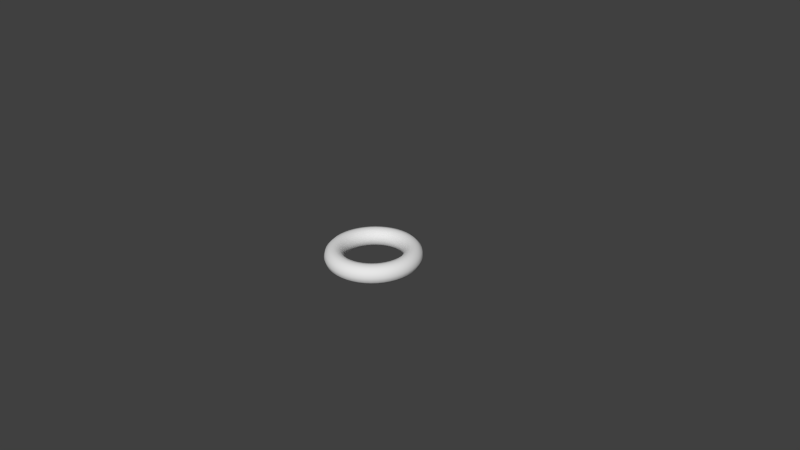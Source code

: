 # Source: TorusB.blend  (saved by Blender 2.67.0; exported with 4.5.12 LTS)
import bpy
from mathutils import Matrix  # noqa: F401  (used for matrix-valued properties, if any)

bpy.ops.wm.read_factory_settings(use_empty=True)
scene = bpy.context.scene
scene.name = 'Scene'

# ---- collections
col_collection_1 = bpy.data.collections.new('Collection 1'); scene.collection.children.link(col_collection_1)

# ---- world
world_world = bpy.data.worlds.new('World'); scene.world = world_world
world_world.color = (0.05088, 0.05088, 0.05088)
world_world.use_sun_shadow = False
world_world.sun_shadow_jitter_overblur = 0.0
world_world.cycles.sampling_method = 'MANUAL'
world_world.cycles.sample_map_resolution = 256

# ---- cameras
cam_camera = bpy.data.cameras.new('Camera')
cam_camera.clip_end = 100.0
cam_camera.lens = 35.0
cam_camera.sensor_width = 32.0
cam_camera.sensor_height = 18.0
cam_camera.ortho_scale = 7.314
cam_camera.dof.focus_distance = 0.0
cam_camera.dof.aperture_fstop = 128.0

# ---- meshes
me_torus = bpy.data.meshes.new('Torus')
me_torus.from_pydata([(1.25, -6.449e-08, 5.174e-10), (1.217, -6.449e-08, 0.125), (1.125, -6.449e-08, 0.2165), (1.0, -6.449e-08, 0.25), (0.875, -6.449e-08, 0.2165), (0.7835, -6.449e-08, 0.125), (0.75, -6.449e-08, 5.174e-10), (0.7835, -6.449e-08, -0.125), (0.875, -6.449e-08, -0.2165), (1.0, -6.449e-08, -0.25), (1.125, -6.449e-08, -0.2165), (1.217, -6.449e-08, -0.125), (1.239, 0.1632, 5.174e-10), (1.206, 0.1588, 0.125), (1.115, 0.1468, 0.2165), (0.9914, 0.1305, 0.25), (0.8675, 0.1142, 0.2165), (0.7768, 0.1023, 0.125), (0.7436, 0.09789, 5.174e-10), (0.7768, 0.1023, -0.125), (0.8675, 0.1142, -0.2165), (0.9914, 0.1305, -0.25), (1.115, 0.1468, -0.2165), (1.206, 0.1588, -0.125), (1.207, 0.3235, 5.174e-10), (1.175, 0.3149, 0.125), (1.087, 0.2912, 0.2165), (0.9659, 0.2588, 0.25), (0.8452, 0.2265, 0.2165), (0.7568, 0.2028, 0.125), (0.7244, 0.1941, 5.174e-10), (0.7568, 0.2028, -0.125), (0.8452, 0.2265, -0.2165), (0.9659, 0.2588, -0.25), (1.087, 0.2912, -0.2165), (1.175, 0.3149, -0.125), (1.155, 0.4784, 5.174e-10), (1.124, 0.4655, 0.125), (1.039, 0.4305, 0.2165), (0.9239, 0.3827, 0.25), (0.8084, 0.3348, 0.2165), (0.7239, 0.2998, 0.125), (0.6929, 0.287, 5.174e-10), (0.7239, 0.2998, -0.125), (0.8084, 0.3348, -0.2165), (0.9239, 0.3827, -0.25), (1.039, 0.4305, -0.2165), (1.124, 0.4655, -0.125), (1.083, 0.625, 5.174e-10), (1.054, 0.6083, 0.125), (0.9743, 0.5625, 0.2165), (0.866, 0.5, 0.25), (0.7578, 0.4375, 0.2165), (0.6785, 0.3917, 0.125), (0.6495, 0.375, 5.174e-10), (0.6785, 0.3917, -0.125), (0.7578, 0.4375, -0.2165), (0.866, 0.5, -0.25), (0.9743, 0.5625, -0.2165), (1.054, 0.6083, -0.125), (0.9917, 0.761, 5.174e-10), (0.9651, 0.7406, 0.125), (0.8925, 0.6849, 0.2165), (0.7934, 0.6088, 0.25), (0.6942, 0.5327, 0.2165), (0.6216, 0.477, 0.125), (0.595, 0.4566, 5.174e-10), (0.6216, 0.477, -0.125), (0.6942, 0.5327, -0.2165), (0.7934, 0.6088, -0.25), (0.8925, 0.6849, -0.2165), (0.9651, 0.7406, -0.125), (0.8839, 0.8839, 5.174e-10), (0.8602, 0.8602, 0.125), (0.7955, 0.7955, 0.2165), (0.7071, 0.7071, 0.25), (0.6187, 0.6187, 0.2165), (0.554, 0.554, 0.125), (0.5303, 0.5303, 5.174e-10), (0.554, 0.554, -0.125), (0.6187, 0.6187, -0.2165), (0.7071, 0.7071, -0.25), (0.7955, 0.7955, -0.2165), (0.8602, 0.8602, -0.125), (0.761, 0.9917, 5.174e-10), (0.7406, 0.9651, 0.125), (0.6849, 0.8925, 0.2165), (0.6088, 0.7934, 0.25), (0.5327, 0.6942, 0.2165), (0.477, 0.6216, 0.125), (0.4566, 0.595, 5.174e-10), (0.477, 0.6216, -0.125), (0.5327, 0.6942, -0.2165), (0.6088, 0.7934, -0.25), (0.6849, 0.8925, -0.2165), (0.7406, 0.9651, -0.125), (0.625, 1.083, 5.174e-10), (0.6083, 1.054, 0.125), (0.5625, 0.9743, 0.2165), (0.5, 0.866, 0.25), (0.4375, 0.7578, 0.2165), (0.3917, 0.6785, 0.125), (0.375, 0.6495, 5.174e-10), (0.3917, 0.6785, -0.125), (0.4375, 0.7578, -0.2165), (0.5, 0.866, -0.25), (0.5625, 0.9743, -0.2165), (0.6083, 1.054, -0.125), (0.4784, 1.155, 5.174e-10), (0.4655, 1.124, 0.125), (0.4305, 1.039, 0.2165), (0.3827, 0.9239, 0.25), (0.3348, 0.8084, 0.2165), (0.2998, 0.7239, 0.125), (0.287, 0.6929, 5.174e-10), (0.2998, 0.7239, -0.125), (0.3348, 0.8084, -0.2165), (0.3827, 0.9239, -0.25), (0.4305, 1.039, -0.2165), (0.4655, 1.124, -0.125), (0.3235, 1.207, 5.174e-10), (0.3149, 1.175, 0.125), (0.2912, 1.087, 0.2165), (0.2588, 0.9659, 0.25), (0.2265, 0.8452, 0.2165), (0.2028, 0.7568, 0.125), (0.1941, 0.7244, 5.174e-10), (0.2028, 0.7568, -0.125), (0.2265, 0.8452, -0.2165), (0.2588, 0.9659, -0.25), (0.2912, 1.087, -0.2165), (0.3149, 1.175, -0.125), (0.1632, 1.239, 5.174e-10), (0.1588, 1.206, 0.125), (0.1468, 1.115, 0.2165), (0.1305, 0.9914, 0.25), (0.1142, 0.8675, 0.2165), (0.1023, 0.7768, 0.125), (0.09789, 0.7436, 5.174e-10), (0.1023, 0.7768, -0.125), (0.1142, 0.8675, -0.2165), (0.1305, 0.9914, -0.25), (0.1468, 1.115, -0.2165), (0.1588, 1.206, -0.125), (6.912e-08, 1.25, 5.174e-10), (1.287e-07, 1.217, 0.125), (1.287e-07, 1.125, 0.2165), (9.893e-08, 1.0, 0.25), (9.893e-08, 0.875, 0.2165), (6.912e-08, 0.7835, 0.125), (9.893e-08, 0.75, 5.174e-10), (6.912e-08, 0.7835, -0.125), (9.893e-08, 0.875, -0.2165), (9.893e-08, 1.0, -0.25), (1.287e-07, 1.125, -0.2165), (1.287e-07, 1.217, -0.125), (-0.1632, 1.239, 5.174e-10), (-0.1588, 1.206, 0.125), (-0.1468, 1.115, 0.2165), (-0.1305, 0.9914, 0.25), (-0.1142, 0.8675, 0.2165), (-0.1023, 0.7768, 0.125), (-0.09789, 0.7436, 5.174e-10), (-0.1023, 0.7768, -0.125), (-0.1142, 0.8675, -0.2165), (-0.1305, 0.9914, -0.25), (-0.1468, 1.115, -0.2165), (-0.1588, 1.206, -0.125), (-0.3235, 1.207, 5.174e-10), (-0.3149, 1.175, 0.125), (-0.2912, 1.087, 0.2165), (-0.2588, 0.9659, 0.25), (-0.2265, 0.8452, 0.2165), (-0.2028, 0.7568, 0.125), (-0.1941, 0.7244, 5.174e-10), (-0.2028, 0.7568, -0.125), (-0.2265, 0.8452, -0.2165), (-0.2588, 0.9659, -0.25), (-0.2912, 1.087, -0.2165), (-0.3149, 1.175, -0.125), (-0.4784, 1.155, 5.174e-10), (-0.4655, 1.124, 0.125), (-0.4305, 1.039, 0.2165), (-0.3827, 0.9239, 0.25), (-0.3348, 0.8084, 0.2165), (-0.2998, 0.7239, 0.125), (-0.287, 0.6929, 5.174e-10), (-0.2998, 0.7239, -0.125), (-0.3348, 0.8084, -0.2165), (-0.3827, 0.9239, -0.25), (-0.4305, 1.039, -0.2165), (-0.4655, 1.124, -0.125), (-0.625, 1.083, 5.174e-10), (-0.6083, 1.054, 0.125), (-0.5625, 0.9743, 0.2165), (-0.5, 0.866, 0.25), (-0.4375, 0.7578, 0.2165), (-0.3917, 0.6785, 0.125), (-0.375, 0.6495, 5.174e-10), (-0.3917, 0.6785, -0.125), (-0.4375, 0.7578, -0.2165), (-0.5, 0.866, -0.25), (-0.5625, 0.9743, -0.2165), (-0.6083, 1.054, -0.125), (-0.761, 0.9917, 5.174e-10), (-0.7406, 0.9651, 0.125), (-0.6849, 0.8925, 0.2165), (-0.6088, 0.7934, 0.25), (-0.5327, 0.6942, 0.2165), (-0.477, 0.6216, 0.125), (-0.4566, 0.595, 5.174e-10), (-0.477, 0.6216, -0.125), (-0.5327, 0.6942, -0.2165), (-0.6088, 0.7934, -0.25), (-0.6849, 0.8925, -0.2165), (-0.7406, 0.9651, -0.125), (-0.8839, 0.8839, 5.174e-10), (-0.8602, 0.8602, 0.125), (-0.7955, 0.7955, 0.2165), (-0.7071, 0.7071, 0.25), (-0.6187, 0.6187, 0.2165), (-0.554, 0.554, 0.125), (-0.5303, 0.5303, 5.174e-10), (-0.554, 0.554, -0.125), (-0.6187, 0.6187, -0.2165), (-0.7071, 0.7071, -0.25), (-0.7955, 0.7955, -0.2165), (-0.8602, 0.8602, -0.125), (-0.9917, 0.761, 5.174e-10), (-0.9651, 0.7406, 0.125), (-0.8925, 0.6849, 0.2165), (-0.7934, 0.6088, 0.25), (-0.6942, 0.5327, 0.2165), (-0.6216, 0.477, 0.125), (-0.595, 0.4566, 5.174e-10), (-0.6216, 0.477, -0.125), (-0.6942, 0.5327, -0.2165), (-0.7934, 0.6088, -0.25), (-0.8925, 0.6849, -0.2165), (-0.9651, 0.7406, -0.125), (-1.083, 0.625, 5.174e-10), (-1.054, 0.6083, 0.125), (-0.9743, 0.5625, 0.2165), (-0.866, 0.5, 0.25), (-0.7578, 0.4375, 0.2165), (-0.6785, 0.3917, 0.125), (-0.6495, 0.375, 5.174e-10), (-0.6785, 0.3917, -0.125), (-0.7578, 0.4375, -0.2165), (-0.866, 0.5, -0.25), (-0.9743, 0.5625, -0.2165), (-1.054, 0.6083, -0.125), (-1.155, 0.4784, 5.174e-10), (-1.124, 0.4655, 0.125), (-1.039, 0.4305, 0.2165), (-0.9239, 0.3827, 0.25), (-0.8084, 0.3348, 0.2165), (-0.7239, 0.2998, 0.125), (-0.6929, 0.287, 5.174e-10), (-0.7239, 0.2998, -0.125), (-0.8084, 0.3348, -0.2165), (-0.9239, 0.3827, -0.25), (-1.039, 0.4305, -0.2165), (-1.124, 0.4655, -0.125), (-1.207, 0.3235, 5.174e-10), (-1.175, 0.3149, 0.125), (-1.087, 0.2912, 0.2165), (-0.9659, 0.2588, 0.25), (-0.8452, 0.2265, 0.2165), (-0.7568, 0.2028, 0.125), (-0.7244, 0.1941, 5.174e-10), (-0.7568, 0.2028, -0.125), (-0.8452, 0.2265, -0.2165), (-0.9659, 0.2588, -0.25), (-1.087, 0.2912, -0.2165), (-1.175, 0.3149, -0.125), (-1.239, 0.1632, 5.174e-10), (-1.206, 0.1588, 0.125), (-1.115, 0.1468, 0.2165), (-0.9914, 0.1305, 0.25), (-0.8675, 0.1142, 0.2165), (-0.7768, 0.1023, 0.125), (-0.7436, 0.09789, 5.174e-10), (-0.7768, 0.1023, -0.125), (-0.8675, 0.1142, -0.2165), (-0.9914, 0.1305, -0.25), (-1.115, 0.1468, -0.2165), (-1.206, 0.1588, -0.125), (-1.25, 4.478e-08, 5.174e-10), (-1.217, 4.186e-08, 0.125), (-1.125, 3.386e-08, 0.2165), (-1.0, 2.293e-08, 0.25), (-0.875, 1.2e-08, 0.2165), (-0.7835, 4.001e-09, 0.125), (-0.75, 1.073e-09, 5.174e-10), (-0.7835, 4.001e-09, -0.125), (-0.875, 1.2e-08, -0.2165), (-1.0, 2.293e-08, -0.25), (-1.125, 3.386e-08, -0.2165), (-1.217, 4.186e-08, -0.125), (-1.239, -0.1632, 5.174e-10), (-1.206, -0.1588, 0.125), (-1.115, -0.1468, 0.2165), (-0.9914, -0.1305, 0.25), (-0.8675, -0.1142, 0.2165), (-0.7768, -0.1023, 0.125), (-0.7436, -0.09789, 5.174e-10), (-0.7768, -0.1023, -0.125), (-0.8675, -0.1142, -0.2165), (-0.9914, -0.1305, -0.25), (-1.115, -0.1468, -0.2165), (-1.206, -0.1588, -0.125), (-1.207, -0.3235, 5.174e-10), (-1.175, -0.3149, 0.125), (-1.087, -0.2912, 0.2165), (-0.9659, -0.2588, 0.25), (-0.8452, -0.2265, 0.2165), (-0.7568, -0.2028, 0.125), (-0.7244, -0.1941, 5.174e-10), (-0.7568, -0.2028, -0.125), (-0.8452, -0.2265, -0.2165), (-0.9659, -0.2588, -0.25), (-1.087, -0.2912, -0.2165), (-1.175, -0.3149, -0.125), (-1.155, -0.4784, 5.174e-10), (-1.124, -0.4655, 0.125), (-1.039, -0.4305, 0.2165), (-0.9239, -0.3827, 0.25), (-0.8084, -0.3348, 0.2165), (-0.7239, -0.2998, 0.125), (-0.6929, -0.287, 5.174e-10), (-0.7239, -0.2998, -0.125), (-0.8084, -0.3348, -0.2165), (-0.9239, -0.3827, -0.25), (-1.039, -0.4305, -0.2165), (-1.124, -0.4655, -0.125), (-1.083, -0.625, 5.174e-10), (-1.054, -0.6083, 0.125), (-0.9743, -0.5625, 0.2165), (-0.866, -0.5, 0.25), (-0.7578, -0.4375, 0.2165), (-0.6785, -0.3917, 0.125), (-0.6495, -0.375, 5.174e-10), (-0.6785, -0.3917, -0.125), (-0.7578, -0.4375, -0.2165), (-0.866, -0.5, -0.25), (-0.9743, -0.5625, -0.2165), (-1.054, -0.6083, -0.125), (-0.9917, -0.761, 5.174e-10), (-0.9651, -0.7406, 0.125), (-0.8925, -0.6849, 0.2165), (-0.7934, -0.6088, 0.25), (-0.6942, -0.5327, 0.2165), (-0.6216, -0.477, 0.125), (-0.595, -0.4566, 5.174e-10), (-0.6216, -0.477, -0.125), (-0.6942, -0.5327, -0.2165), (-0.7934, -0.6088, -0.25), (-0.8925, -0.6849, -0.2165), (-0.9651, -0.7406, -0.125), (-0.8839, -0.8839, 5.174e-10), (-0.8602, -0.8602, 0.125), (-0.7955, -0.7955, 0.2165), (-0.7071, -0.7071, 0.25), (-0.6187, -0.6187, 0.2165), (-0.554, -0.554, 0.125), (-0.5303, -0.5303, 5.174e-10), (-0.554, -0.554, -0.125), (-0.6187, -0.6187, -0.2165), (-0.7071, -0.7071, -0.25), (-0.7955, -0.7955, -0.2165), (-0.8602, -0.8602, -0.125), (-0.761, -0.9917, 5.174e-10), (-0.7406, -0.9651, 0.125), (-0.6849, -0.8925, 0.2165), (-0.6088, -0.7934, 0.25), (-0.5327, -0.6942, 0.2165), (-0.477, -0.6216, 0.125), (-0.4566, -0.595, 5.174e-10), (-0.477, -0.6216, -0.125), (-0.5327, -0.6942, -0.2165), (-0.6088, -0.7934, -0.25), (-0.6849, -0.8925, -0.2165), (-0.7406, -0.9651, -0.125), (-0.625, -1.083, 5.174e-10), (-0.6083, -1.054, 0.125), (-0.5625, -0.9743, 0.2165), (-0.5, -0.866, 0.25), (-0.4375, -0.7578, 0.2165), (-0.3917, -0.6785, 0.125), (-0.375, -0.6495, 5.174e-10), (-0.3917, -0.6785, -0.125), (-0.4375, -0.7578, -0.2165), (-0.5, -0.866, -0.25), (-0.5625, -0.9743, -0.2165), (-0.6083, -1.054, -0.125), (-0.4784, -1.155, 5.174e-10), (-0.4655, -1.124, 0.125), (-0.4305, -1.039, 0.2165), (-0.3827, -0.9239, 0.25), (-0.3348, -0.8084, 0.2165), (-0.2998, -0.7239, 0.125), (-0.287, -0.6929, 5.174e-10), (-0.2998, -0.7239, -0.125), (-0.3348, -0.8084, -0.2165), (-0.3827, -0.9239, -0.25), (-0.4305, -1.039, -0.2165), (-0.4655, -1.124, -0.125), (-0.3235, -1.207, 5.174e-10), (-0.3149, -1.175, 0.125), (-0.2912, -1.087, 0.2165), (-0.2588, -0.9659, 0.25), (-0.2265, -0.8452, 0.2165), (-0.2028, -0.7568, 0.125), (-0.1941, -0.7244, 5.174e-10), (-0.2028, -0.7568, -0.125), (-0.2265, -0.8452, -0.2165), (-0.2588, -0.9659, -0.25), (-0.2912, -1.087, -0.2165), (-0.3149, -1.175, -0.125), (-0.1632, -1.239, 5.174e-10), (-0.1588, -1.206, 0.125), (-0.1468, -1.115, 0.2165), (-0.1305, -0.9914, 0.25), (-0.1142, -0.8675, 0.2165), (-0.1023, -0.7768, 0.125), (-0.0979, -0.7436, 5.174e-10), (-0.1023, -0.7768, -0.125), (-0.1142, -0.8675, -0.2165), (-0.1305, -0.9914, -0.25), (-0.1468, -1.115, -0.2165), (-0.1588, -1.206, -0.125), (6.912e-08, -1.25, 5.174e-10), (1.287e-07, -1.217, 0.125), (1.287e-07, -1.125, 0.2165), (9.893e-08, -1.0, 0.25), (9.893e-08, -0.875, 0.2165), (6.912e-08, -0.7835, 0.125), (9.893e-08, -0.75, 5.174e-10), (6.912e-08, -0.7835, -0.125), (9.893e-08, -0.875, -0.2165), (9.893e-08, -1.0, -0.25), (1.287e-07, -1.125, -0.2165), (1.287e-07, -1.217, -0.125), (0.1632, -1.239, 5.174e-10), (0.1588, -1.206, 0.125), (0.1468, -1.115, 0.2165), (0.1305, -0.9914, 0.25), (0.1142, -0.8675, 0.2165), (0.1023, -0.7768, 0.125), (0.09789, -0.7436, 5.174e-10), (0.1023, -0.7768, -0.125), (0.1142, -0.8675, -0.2165), (0.1305, -0.9914, -0.25), (0.1468, -1.115, -0.2165), (0.1588, -1.206, -0.125), (0.3235, -1.207, 5.174e-10), (0.3149, -1.175, 0.125), (0.2912, -1.087, 0.2165), (0.2588, -0.9659, 0.25), (0.2265, -0.8452, 0.2165), (0.2028, -0.7568, 0.125), (0.1941, -0.7244, 5.174e-10), (0.2028, -0.7568, -0.125), (0.2265, -0.8452, -0.2165), (0.2588, -0.9659, -0.25), (0.2912, -1.087, -0.2165), (0.3149, -1.175, -0.125), (0.4784, -1.155, 5.174e-10), (0.4655, -1.124, 0.125), (0.4305, -1.039, 0.2165), (0.3827, -0.9239, 0.25), (0.3348, -0.8084, 0.2165), (0.2998, -0.7239, 0.125), (0.287, -0.6929, 5.174e-10), (0.2998, -0.7239, -0.125), (0.3348, -0.8084, -0.2165), (0.3827, -0.9239, -0.25), (0.4305, -1.039, -0.2165), (0.4655, -1.124, -0.125), (0.625, -1.083, 5.174e-10), (0.6083, -1.054, 0.125), (0.5625, -0.9743, 0.2165), (0.5, -0.866, 0.25), (0.4375, -0.7578, 0.2165), (0.3917, -0.6785, 0.125), (0.375, -0.6495, 5.174e-10), (0.3917, -0.6785, -0.125), (0.4375, -0.7578, -0.2165), (0.5, -0.866, -0.25), (0.5625, -0.9743, -0.2165), (0.6083, -1.054, -0.125), (0.761, -0.9917, 5.174e-10), (0.7406, -0.9651, 0.125), (0.6849, -0.8925, 0.2165), (0.6088, -0.7934, 0.25), (0.5327, -0.6942, 0.2165), (0.477, -0.6216, 0.125), (0.4566, -0.595, 5.174e-10), (0.477, -0.6216, -0.125), (0.5327, -0.6942, -0.2165), (0.6088, -0.7934, -0.25), (0.6849, -0.8925, -0.2165), (0.7406, -0.9651, -0.125), (0.8839, -0.8839, 5.174e-10), (0.8602, -0.8602, 0.125), (0.7955, -0.7955, 0.2165), (0.7071, -0.7071, 0.25), (0.6187, -0.6187, 0.2165), (0.554, -0.554, 0.125), (0.5303, -0.5303, 5.174e-10), (0.554, -0.554, -0.125), (0.6187, -0.6187, -0.2165), (0.7071, -0.7071, -0.25), (0.7955, -0.7955, -0.2165), (0.8602, -0.8602, -0.125), (0.9917, -0.761, 5.174e-10), (0.9651, -0.7406, 0.125), (0.8925, -0.6849, 0.2165), (0.7934, -0.6088, 0.25), (0.6942, -0.5327, 0.2165), (0.6216, -0.477, 0.125), (0.595, -0.4566, 5.174e-10), (0.6216, -0.477, -0.125), (0.6942, -0.5327, -0.2165), (0.7934, -0.6088, -0.25), (0.8925, -0.6849, -0.2165), (0.9651, -0.7406, -0.125), (1.083, -0.625, 5.174e-10), (1.054, -0.6083, 0.125), (0.9743, -0.5625, 0.2165), (0.866, -0.5, 0.25), (0.7578, -0.4375, 0.2165), (0.6785, -0.3917, 0.125), (0.6495, -0.375, 5.174e-10), (0.6785, -0.3917, -0.125), (0.7578, -0.4375, -0.2165), (0.866, -0.5, -0.25), (0.9743, -0.5625, -0.2165), (1.054, -0.6083, -0.125), (1.155, -0.4784, 5.174e-10), (1.124, -0.4655, 0.125), (1.039, -0.4305, 0.2165), (0.9239, -0.3827, 0.25), (0.8084, -0.3348, 0.2165), (0.7239, -0.2998, 0.125), (0.6929, -0.287, 5.174e-10), (0.7239, -0.2998, -0.125), (0.8084, -0.3348, -0.2165), (0.9239, -0.3827, -0.25), (1.039, -0.4305, -0.2165), (1.124, -0.4655, -0.125), (1.207, -0.3235, 5.174e-10), (1.175, -0.3149, 0.125), (1.087, -0.2912, 0.2165), (0.9659, -0.2588, 0.25), (0.8452, -0.2265, 0.2165), (0.7568, -0.2028, 0.125), (0.7244, -0.1941, 5.174e-10), (0.7568, -0.2028, -0.125), (0.8452, -0.2265, -0.2165), (0.9659, -0.2588, -0.25), (1.087, -0.2912, -0.2165), (1.175, -0.3149, -0.125), (1.239, -0.1632, 5.174e-10), (1.206, -0.1588, 0.125), (1.115, -0.1468, 0.2165), (0.9914, -0.1305, 0.25), (0.8675, -0.1142, 0.2165), (0.7768, -0.1023, 0.125), (0.7436, -0.09789, 5.174e-10), (0.7768, -0.1023, -0.125), (0.8675, -0.1142, -0.2165), (0.9914, -0.1305, -0.25), (1.115, -0.1468, -0.2165), (1.206, -0.1588, -0.125)], [], [(0, 12, 13, 1), (1, 13, 14, 2), (2, 14, 15, 3), (3, 15, 16, 4), (4, 16, 17, 5), (5, 17, 18, 6), (6, 18, 19, 7), (7, 19, 20, 8), (8, 20, 21, 9), (9, 21, 22, 10), (10, 22, 23, 11), (0, 11, 23, 12), (12, 24, 25, 13), (13, 25, 26, 14), (14, 26, 27, 15), (15, 27, 28, 16), (16, 28, 29, 17), (17, 29, 30, 18), (18, 30, 31, 19), (19, 31, 32, 20), (20, 32, 33, 21), (21, 33, 34, 22), (22, 34, 35, 23), (23, 35, 24, 12), (24, 36, 37, 25), (25, 37, 38, 26), (26, 38, 39, 27), (27, 39, 40, 28), (28, 40, 41, 29), (29, 41, 42, 30), (30, 42, 43, 31), (31, 43, 44, 32), (32, 44, 45, 33), (33, 45, 46, 34), (34, 46, 47, 35), (35, 47, 36, 24), (36, 48, 49, 37), (37, 49, 50, 38), (38, 50, 51, 39), (39, 51, 52, 40), (40, 52, 53, 41), (41, 53, 54, 42), (42, 54, 55, 43), (43, 55, 56, 44), (44, 56, 57, 45), (45, 57, 58, 46), (46, 58, 59, 47), (47, 59, 48, 36), (48, 60, 61, 49), (49, 61, 62, 50), (50, 62, 63, 51), (51, 63, 64, 52), (52, 64, 65, 53), (53, 65, 66, 54), (54, 66, 67, 55), (55, 67, 68, 56), (56, 68, 69, 57), (57, 69, 70, 58), (58, 70, 71, 59), (59, 71, 60, 48), (60, 72, 73, 61), (61, 73, 74, 62), (62, 74, 75, 63), (63, 75, 76, 64), (64, 76, 77, 65), (65, 77, 78, 66), (66, 78, 79, 67), (67, 79, 80, 68), (68, 80, 81, 69), (69, 81, 82, 70), (70, 82, 83, 71), (71, 83, 72, 60), (72, 84, 85, 73), (73, 85, 86, 74), (74, 86, 87, 75), (75, 87, 88, 76), (76, 88, 89, 77), (77, 89, 90, 78), (78, 90, 91, 79), (79, 91, 92, 80), (80, 92, 93, 81), (81, 93, 94, 82), (82, 94, 95, 83), (83, 95, 84, 72), (84, 96, 97, 85), (85, 97, 98, 86), (86, 98, 99, 87), (87, 99, 100, 88), (88, 100, 101, 89), (89, 101, 102, 90), (90, 102, 103, 91), (91, 103, 104, 92), (92, 104, 105, 93), (93, 105, 106, 94), (94, 106, 107, 95), (95, 107, 96, 84), (96, 108, 109, 97), (97, 109, 110, 98), (98, 110, 111, 99), (99, 111, 112, 100), (100, 112, 113, 101), (101, 113, 114, 102), (102, 114, 115, 103), (103, 115, 116, 104), (104, 116, 117, 105), (105, 117, 118, 106), (106, 118, 119, 107), (107, 119, 108, 96), (108, 120, 121, 109), (109, 121, 122, 110), (110, 122, 123, 111), (111, 123, 124, 112), (112, 124, 125, 113), (113, 125, 126, 114), (114, 126, 127, 115), (115, 127, 128, 116), (116, 128, 129, 117), (117, 129, 130, 118), (118, 130, 131, 119), (119, 131, 120, 108), (120, 132, 133, 121), (121, 133, 134, 122), (122, 134, 135, 123), (123, 135, 136, 124), (124, 136, 137, 125), (125, 137, 138, 126), (126, 138, 139, 127), (127, 139, 140, 128), (128, 140, 141, 129), (129, 141, 142, 130), (130, 142, 143, 131), (131, 143, 132, 120), (132, 144, 145, 133), (133, 145, 146, 134), (134, 146, 147, 135), (135, 147, 148, 136), (136, 148, 149, 137), (137, 149, 150, 138), (138, 150, 151, 139), (139, 151, 152, 140), (140, 152, 153, 141), (141, 153, 154, 142), (142, 154, 155, 143), (143, 155, 144, 132), (144, 156, 157, 145), (145, 157, 158, 146), (146, 158, 159, 147), (147, 159, 160, 148), (148, 160, 161, 149), (149, 161, 162, 150), (150, 162, 163, 151), (151, 163, 164, 152), (152, 164, 165, 153), (153, 165, 166, 154), (154, 166, 167, 155), (155, 167, 156, 144), (156, 168, 169, 157), (157, 169, 170, 158), (158, 170, 171, 159), (159, 171, 172, 160), (160, 172, 173, 161), (161, 173, 174, 162), (162, 174, 175, 163), (163, 175, 176, 164), (164, 176, 177, 165), (165, 177, 178, 166), (166, 178, 179, 167), (167, 179, 168, 156), (168, 180, 181, 169), (169, 181, 182, 170), (170, 182, 183, 171), (171, 183, 184, 172), (172, 184, 185, 173), (173, 185, 186, 174), (174, 186, 187, 175), (175, 187, 188, 176), (176, 188, 189, 177), (177, 189, 190, 178), (178, 190, 191, 179), (179, 191, 180, 168), (180, 192, 193, 181), (181, 193, 194, 182), (182, 194, 195, 183), (183, 195, 196, 184), (184, 196, 197, 185), (185, 197, 198, 186), (186, 198, 199, 187), (187, 199, 200, 188), (188, 200, 201, 189), (189, 201, 202, 190), (190, 202, 203, 191), (191, 203, 192, 180), (192, 204, 205, 193), (193, 205, 206, 194), (194, 206, 207, 195), (195, 207, 208, 196), (196, 208, 209, 197), (197, 209, 210, 198), (198, 210, 211, 199), (199, 211, 212, 200), (200, 212, 213, 201), (201, 213, 214, 202), (202, 214, 215, 203), (203, 215, 204, 192), (204, 216, 217, 205), (205, 217, 218, 206), (206, 218, 219, 207), (207, 219, 220, 208), (208, 220, 221, 209), (209, 221, 222, 210), (210, 222, 223, 211), (211, 223, 224, 212), (212, 224, 225, 213), (213, 225, 226, 214), (214, 226, 227, 215), (215, 227, 216, 204), (216, 228, 229, 217), (217, 229, 230, 218), (218, 230, 231, 219), (219, 231, 232, 220), (220, 232, 233, 221), (221, 233, 234, 222), (222, 234, 235, 223), (223, 235, 236, 224), (224, 236, 237, 225), (225, 237, 238, 226), (226, 238, 239, 227), (227, 239, 228, 216), (228, 240, 241, 229), (229, 241, 242, 230), (230, 242, 243, 231), (231, 243, 244, 232), (232, 244, 245, 233), (233, 245, 246, 234), (234, 246, 247, 235), (235, 247, 248, 236), (236, 248, 249, 237), (237, 249, 250, 238), (238, 250, 251, 239), (239, 251, 240, 228), (240, 252, 253, 241), (241, 253, 254, 242), (242, 254, 255, 243), (243, 255, 256, 244), (244, 256, 257, 245), (245, 257, 258, 246), (246, 258, 259, 247), (247, 259, 260, 248), (248, 260, 261, 249), (249, 261, 262, 250), (250, 262, 263, 251), (251, 263, 252, 240), (252, 264, 265, 253), (253, 265, 266, 254), (254, 266, 267, 255), (255, 267, 268, 256), (256, 268, 269, 257), (257, 269, 270, 258), (258, 270, 271, 259), (259, 271, 272, 260), (260, 272, 273, 261), (261, 273, 274, 262), (262, 274, 275, 263), (263, 275, 264, 252), (264, 276, 277, 265), (265, 277, 278, 266), (266, 278, 279, 267), (267, 279, 280, 268), (268, 280, 281, 269), (269, 281, 282, 270), (270, 282, 283, 271), (271, 283, 284, 272), (272, 284, 285, 273), (273, 285, 286, 274), (274, 286, 287, 275), (275, 287, 276, 264), (276, 288, 289, 277), (277, 289, 290, 278), (278, 290, 291, 279), (279, 291, 292, 280), (280, 292, 293, 281), (281, 293, 294, 282), (282, 294, 295, 283), (283, 295, 296, 284), (284, 296, 297, 285), (285, 297, 298, 286), (286, 298, 299, 287), (287, 299, 288, 276), (288, 300, 301, 289), (289, 301, 302, 290), (290, 302, 303, 291), (291, 303, 304, 292), (292, 304, 305, 293), (293, 305, 306, 294), (294, 306, 307, 295), (295, 307, 308, 296), (296, 308, 309, 297), (297, 309, 310, 298), (298, 310, 311, 299), (299, 311, 300, 288), (300, 312, 313, 301), (301, 313, 314, 302), (302, 314, 315, 303), (303, 315, 316, 304), (304, 316, 317, 305), (305, 317, 318, 306), (306, 318, 319, 307), (307, 319, 320, 308), (308, 320, 321, 309), (309, 321, 322, 310), (310, 322, 323, 311), (311, 323, 312, 300), (312, 324, 325, 313), (313, 325, 326, 314), (314, 326, 327, 315), (315, 327, 328, 316), (316, 328, 329, 317), (317, 329, 330, 318), (318, 330, 331, 319), (319, 331, 332, 320), (320, 332, 333, 321), (321, 333, 334, 322), (322, 334, 335, 323), (323, 335, 324, 312), (324, 336, 337, 325), (325, 337, 338, 326), (326, 338, 339, 327), (327, 339, 340, 328), (328, 340, 341, 329), (329, 341, 342, 330), (330, 342, 343, 331), (331, 343, 344, 332), (332, 344, 345, 333), (333, 345, 346, 334), (334, 346, 347, 335), (335, 347, 336, 324), (336, 348, 349, 337), (337, 349, 350, 338), (338, 350, 351, 339), (339, 351, 352, 340), (340, 352, 353, 341), (341, 353, 354, 342), (342, 354, 355, 343), (343, 355, 356, 344), (344, 356, 357, 345), (345, 357, 358, 346), (346, 358, 359, 347), (347, 359, 348, 336), (348, 360, 361, 349), (349, 361, 362, 350), (350, 362, 363, 351), (351, 363, 364, 352), (352, 364, 365, 353), (353, 365, 366, 354), (354, 366, 367, 355), (355, 367, 368, 356), (356, 368, 369, 357), (357, 369, 370, 358), (358, 370, 371, 359), (359, 371, 360, 348), (360, 372, 373, 361), (361, 373, 374, 362), (362, 374, 375, 363), (363, 375, 376, 364), (364, 376, 377, 365), (365, 377, 378, 366), (366, 378, 379, 367), (367, 379, 380, 368), (368, 380, 381, 369), (369, 381, 382, 370), (370, 382, 383, 371), (371, 383, 372, 360), (372, 384, 385, 373), (373, 385, 386, 374), (374, 386, 387, 375), (375, 387, 388, 376), (376, 388, 389, 377), (377, 389, 390, 378), (378, 390, 391, 379), (379, 391, 392, 380), (380, 392, 393, 381), (381, 393, 394, 382), (382, 394, 395, 383), (383, 395, 384, 372), (384, 396, 397, 385), (385, 397, 398, 386), (386, 398, 399, 387), (387, 399, 400, 388), (388, 400, 401, 389), (389, 401, 402, 390), (390, 402, 403, 391), (391, 403, 404, 392), (392, 404, 405, 393), (393, 405, 406, 394), (394, 406, 407, 395), (395, 407, 396, 384), (396, 408, 409, 397), (397, 409, 410, 398), (398, 410, 411, 399), (399, 411, 412, 400), (400, 412, 413, 401), (401, 413, 414, 402), (402, 414, 415, 403), (403, 415, 416, 404), (404, 416, 417, 405), (405, 417, 418, 406), (406, 418, 419, 407), (407, 419, 408, 396), (408, 420, 421, 409), (409, 421, 422, 410), (410, 422, 423, 411), (411, 423, 424, 412), (412, 424, 425, 413), (413, 425, 426, 414), (414, 426, 427, 415), (415, 427, 428, 416), (416, 428, 429, 417), (417, 429, 430, 418), (418, 430, 431, 419), (419, 431, 420, 408), (420, 432, 433, 421), (421, 433, 434, 422), (422, 434, 435, 423), (423, 435, 436, 424), (424, 436, 437, 425), (425, 437, 438, 426), (426, 438, 439, 427), (427, 439, 440, 428), (428, 440, 441, 429), (429, 441, 442, 430), (430, 442, 443, 431), (431, 443, 432, 420), (432, 444, 445, 433), (433, 445, 446, 434), (434, 446, 447, 435), (435, 447, 448, 436), (436, 448, 449, 437), (437, 449, 450, 438), (438, 450, 451, 439), (439, 451, 452, 440), (440, 452, 453, 441), (441, 453, 454, 442), (442, 454, 455, 443), (443, 455, 444, 432), (444, 456, 457, 445), (445, 457, 458, 446), (446, 458, 459, 447), (447, 459, 460, 448), (448, 460, 461, 449), (449, 461, 462, 450), (450, 462, 463, 451), (451, 463, 464, 452), (452, 464, 465, 453), (453, 465, 466, 454), (454, 466, 467, 455), (455, 467, 456, 444), (456, 468, 469, 457), (457, 469, 470, 458), (458, 470, 471, 459), (459, 471, 472, 460), (460, 472, 473, 461), (461, 473, 474, 462), (462, 474, 475, 463), (463, 475, 476, 464), (464, 476, 477, 465), (465, 477, 478, 466), (466, 478, 479, 467), (467, 479, 468, 456), (468, 480, 481, 469), (469, 481, 482, 470), (470, 482, 483, 471), (471, 483, 484, 472), (472, 484, 485, 473), (473, 485, 486, 474), (474, 486, 487, 475), (475, 487, 488, 476), (476, 488, 489, 477), (477, 489, 490, 478), (478, 490, 491, 479), (479, 491, 480, 468), (480, 492, 493, 481), (481, 493, 494, 482), (482, 494, 495, 483), (483, 495, 496, 484), (484, 496, 497, 485), (485, 497, 498, 486), (486, 498, 499, 487), (487, 499, 500, 488), (488, 500, 501, 489), (489, 501, 502, 490), (490, 502, 503, 491), (491, 503, 492, 480), (492, 504, 505, 493), (493, 505, 506, 494), (494, 506, 507, 495), (495, 507, 508, 496), (496, 508, 509, 497), (497, 509, 510, 498), (498, 510, 511, 499), (499, 511, 512, 500), (500, 512, 513, 501), (501, 513, 514, 502), (502, 514, 515, 503), (503, 515, 504, 492), (504, 516, 517, 505), (505, 517, 518, 506), (506, 518, 519, 507), (507, 519, 520, 508), (508, 520, 521, 509), (509, 521, 522, 510), (510, 522, 523, 511), (511, 523, 524, 512), (512, 524, 525, 513), (513, 525, 526, 514), (514, 526, 527, 515), (515, 527, 516, 504), (516, 528, 529, 517), (517, 529, 530, 518), (518, 530, 531, 519), (519, 531, 532, 520), (520, 532, 533, 521), (521, 533, 534, 522), (522, 534, 535, 523), (523, 535, 536, 524), (524, 536, 537, 525), (525, 537, 538, 526), (526, 538, 539, 527), (527, 539, 528, 516), (528, 540, 541, 529), (529, 541, 542, 530), (530, 542, 543, 531), (531, 543, 544, 532), (532, 544, 545, 533), (533, 545, 546, 534), (534, 546, 547, 535), (535, 547, 548, 536), (536, 548, 549, 537), (537, 549, 550, 538), (538, 550, 551, 539), (539, 551, 540, 528), (540, 552, 553, 541), (541, 553, 554, 542), (542, 554, 555, 543), (543, 555, 556, 544), (544, 556, 557, 545), (545, 557, 558, 546), (546, 558, 559, 547), (547, 559, 560, 548), (548, 560, 561, 549), (549, 561, 562, 550), (550, 562, 563, 551), (551, 563, 552, 540), (552, 564, 565, 553), (553, 565, 566, 554), (554, 566, 567, 555), (555, 567, 568, 556), (556, 568, 569, 557), (557, 569, 570, 558), (558, 570, 571, 559), (559, 571, 572, 560), (560, 572, 573, 561), (561, 573, 574, 562), (562, 574, 575, 563), (563, 575, 564, 552), (564, 0, 1, 565), (565, 1, 2, 566), (566, 2, 3, 567), (567, 3, 4, 568), (568, 4, 5, 569), (569, 5, 6, 570), (570, 6, 7, 571), (571, 7, 8, 572), (572, 8, 9, 573), (573, 9, 10, 574), (574, 10, 11, 575), (575, 11, 0, 564)])
me_torus.polygons.foreach_set('use_smooth', [True] * 576)
_uv = me_torus.uv_layers.new(name='UVMap')
_uv.uv.foreach_set('vector', [0.6231, 0.2665, 0.6491, 0.2864, 0.6332, 0.3054, 0.6077, 0.2873, 0.6077, 0.2873, 0.6332, 0.3054, 0.6176, 0.3251, 0.5932, 0.3092, 0.5932, 0.3092, 0.6176, 0.3251, 0.6023, 0.3457, 0.5794, 0.3318, 0.5794, 0.3318, 0.6023, 0.3457, 0.5866, 0.367, 0.5659, 0.3544, 0.5659, 0.3544, 0.5866, 0.367, 0.5699, 0.3884, 0.5517, 0.3764, 0.5517, 0.3764, 0.5699, 0.3884, 0.5514, 0.4089, 0.5362, 0.3968, 0.812, 0.5091, 0.8189, 0.4901, 0.8456, 0.4984, 0.8369, 0.5186, 0.8369, 0.5186, 0.8456, 0.4984, 0.8712, 0.5078, 0.8607, 0.5295, 0.8607, 0.5295, 0.8712, 0.5078, 0.8957, 0.5179, 0.8836, 0.5416, 0.8836, 0.5416, 0.8957, 0.5179, 0.9195, 0.5278, 0.9064, 0.5538, 0.9064, 0.5538, 0.9195, 0.5278, 0.9428, 0.5368, 0.9298, 0.5654, 0.9538, 0.5758, 0.9298, 0.5654, 0.9428, 0.5368, 0.9664, 0.5453, 0.6491, 0.2864, 0.6738, 0.308, 0.6569, 0.3256, 0.6332, 0.3054, 0.6332, 0.3054, 0.6569, 0.3256, 0.6401, 0.3437, 0.6176, 0.3251, 0.6176, 0.3251, 0.6401, 0.3437, 0.6229, 0.3626, 0.6023, 0.3457, 0.6023, 0.3457, 0.6229, 0.3626, 0.6052, 0.3823, 0.5866, 0.367, 0.5866, 0.367, 0.6052, 0.3823, 0.5863, 0.4024, 0.5699, 0.3884, 0.5699, 0.3884, 0.5863, 0.4024, 0.5659, 0.4221, 0.5514, 0.4089, 0.8189, 0.4901, 0.8247, 0.471, 0.8525, 0.4776, 0.8456, 0.4984, 0.8456, 0.4984, 0.8525, 0.4776, 0.8792, 0.4851, 0.8712, 0.5078, 0.8712, 0.5078, 0.8792, 0.4851, 0.9047, 0.4928, 0.8957, 0.5179, 0.8957, 0.5179, 0.9047, 0.4928, 0.9292, 0.5004, 0.9195, 0.5278, 0.9195, 0.5278, 0.9292, 0.5004, 0.9531, 0.5074, 0.9428, 0.5368, 0.9428, 0.5368, 0.9531, 0.5074, 0.9767, 0.5138, 0.9664, 0.5453, 0.6738, 0.308, 0.6968, 0.3316, 0.6788, 0.3477, 0.6569, 0.3256, 0.6569, 0.3256, 0.6788, 0.3477, 0.6605, 0.3643, 0.6401, 0.3437, 0.6401, 0.3437, 0.6605, 0.3643, 0.6417, 0.3815, 0.6229, 0.3626, 0.6229, 0.3626, 0.6417, 0.3815, 0.6221, 0.3995, 0.6052, 0.3823, 0.6052, 0.3823, 0.6221, 0.3995, 0.6014, 0.4179, 0.5863, 0.4024, 0.5863, 0.4024, 0.6014, 0.4179, 0.5794, 0.4364, 0.5659, 0.4221, 0.8247, 0.471, 0.8291, 0.4515, 0.8575, 0.4562, 0.8525, 0.4776, 0.8525, 0.4776, 0.8575, 0.4562, 0.8849, 0.4615, 0.8792, 0.4851, 0.8792, 0.4851, 0.8849, 0.4615, 0.9111, 0.4669, 0.9047, 0.4928, 0.9047, 0.4928, 0.9111, 0.4669, 0.9362, 0.4722, 0.9292, 0.5004, 0.9292, 0.5004, 0.9362, 0.4722, 0.9605, 0.4771, 0.9531, 0.5074, 0.9531, 0.5074, 0.9605, 0.4771, 0.9844, 0.4817, 0.9767, 0.5138, 0.6968, 0.3316, 0.7178, 0.357, 0.6985, 0.3716, 0.6788, 0.3477, 0.6788, 0.3477, 0.6985, 0.3716, 0.6789, 0.3866, 0.6605, 0.3643, 0.6605, 0.3643, 0.6789, 0.3866, 0.6586, 0.4021, 0.6417, 0.3815, 0.6417, 0.3815, 0.6586, 0.4021, 0.6375, 0.4182, 0.6221, 0.3995, 0.6221, 0.3995, 0.6375, 0.4182, 0.6152, 0.4349, 0.6014, 0.4179, 0.6014, 0.4179, 0.6152, 0.4349, 0.5918, 0.4517, 0.5794, 0.4364, 0.8291, 0.4515, 0.8319, 0.4318, 0.8608, 0.4344, 0.8575, 0.4562, 0.8575, 0.4562, 0.8608, 0.4344, 0.8886, 0.4374, 0.8849, 0.4615, 0.8849, 0.4615, 0.8886, 0.4374, 0.9151, 0.4405, 0.9111, 0.4669, 0.9111, 0.4669, 0.9151, 0.4405, 0.9406, 0.4436, 0.9362, 0.4722, 0.9362, 0.4722, 0.9406, 0.4436, 0.9653, 0.4464, 0.9605, 0.4771, 0.9605, 0.4771, 0.9653, 0.4464, 0.9894, 0.4491, 0.9844, 0.4817, 0.7178, 0.357, 0.7365, 0.3841, 0.7161, 0.3971, 0.6985, 0.3716, 0.6985, 0.3716, 0.7161, 0.3971, 0.6953, 0.4103, 0.6789, 0.3866, 0.6789, 0.3866, 0.6953, 0.4103, 0.6737, 0.424, 0.6586, 0.4021, 0.6586, 0.4021, 0.6737, 0.424, 0.6512, 0.4382, 0.6375, 0.4182, 0.6375, 0.4182, 0.6512, 0.4382, 0.6276, 0.453, 0.6152, 0.4349, 0.6152, 0.4349, 0.6276, 0.453, 0.6029, 0.468, 0.5918, 0.4517, 0.8319, 0.4318, 0.8332, 0.4119, 0.8622, 0.4123, 0.8608, 0.4344, 0.8608, 0.4344, 0.8622, 0.4123, 0.8902, 0.4131, 0.8886, 0.4374, 0.8886, 0.4374, 0.8902, 0.4131, 0.9169, 0.4139, 0.9151, 0.4405, 0.9151, 0.4405, 0.9169, 0.4139, 0.9426, 0.4147, 0.9406, 0.4436, 0.9406, 0.4436, 0.9426, 0.4147, 0.9674, 0.4155, 0.9653, 0.4464, 0.9653, 0.4464, 0.9674, 0.4155, 0.9917, 0.4162, 0.9894, 0.4491, 0.7365, 0.3841, 0.7529, 0.4126, 0.7315, 0.4239, 0.7161, 0.3971, 0.7161, 0.3971, 0.7315, 0.4239, 0.7096, 0.4353, 0.6953, 0.4103, 0.6953, 0.4103, 0.7096, 0.4353, 0.6869, 0.4471, 0.6737, 0.424, 0.6737, 0.424, 0.6869, 0.4471, 0.6632, 0.4594, 0.6512, 0.4382, 0.6512, 0.4382, 0.6632, 0.4594, 0.6384, 0.4721, 0.6276, 0.453, 0.6276, 0.453, 0.6384, 0.4721, 0.6127, 0.4851, 0.6029, 0.468, 0.8332, 0.4119, 0.8329, 0.392, 0.8619, 0.3902, 0.8622, 0.4123, 0.8622, 0.4123, 0.8619, 0.3902, 0.8898, 0.3886, 0.8902, 0.4131, 0.8902, 0.4131, 0.8898, 0.3886, 0.9165, 0.3872, 0.9169, 0.4139, 0.9169, 0.4139, 0.9165, 0.3872, 0.9422, 0.3858, 0.9426, 0.4147, 0.9426, 0.4147, 0.9422, 0.3858, 0.967, 0.3845, 0.9674, 0.4155, 0.9674, 0.4155, 0.967, 0.3845, 0.9913, 0.3832, 0.9917, 0.4162, 0.7529, 0.4126, 0.7668, 0.4425, 0.7445, 0.4519, 0.7315, 0.4239, 0.7315, 0.4239, 0.7445, 0.4519, 0.7217, 0.4614, 0.7096, 0.4353, 0.7096, 0.4353, 0.7217, 0.4614, 0.6981, 0.4713, 0.6869, 0.4471, 0.6869, 0.4471, 0.6981, 0.4713, 0.6735, 0.4815, 0.6632, 0.4594, 0.6632, 0.4594, 0.6735, 0.4815, 0.6477, 0.4921, 0.6384, 0.4721, 0.6384, 0.4721, 0.6477, 0.4921, 0.621, 0.5031, 0.6127, 0.4851, 0.8329, 0.392, 0.8309, 0.3722, 0.8597, 0.3681, 0.8619, 0.3902, 0.8619, 0.3902, 0.8597, 0.3681, 0.8873, 0.3642, 0.8898, 0.3886, 0.8898, 0.3886, 0.8873, 0.3642, 0.9139, 0.3605, 0.9165, 0.3872, 0.9165, 0.3872, 0.9139, 0.3605, 0.9394, 0.3571, 0.9422, 0.3858, 0.9422, 0.3858, 0.9394, 0.3571, 0.964, 0.3537, 0.967, 0.3845, 0.967, 0.3845, 0.964, 0.3537, 0.9881, 0.3503, 0.9913, 0.3832, 0.7668, 0.4425, 0.7782, 0.4733, 0.7552, 0.4808, 0.7445, 0.4519, 0.7445, 0.4519, 0.7552, 0.4808, 0.7316, 0.4885, 0.7217, 0.4614, 0.7217, 0.4614, 0.7316, 0.4885, 0.7073, 0.4963, 0.6981, 0.4713, 0.6981, 0.4713, 0.7073, 0.4963, 0.6819, 0.5044, 0.6735, 0.4815, 0.6735, 0.4815, 0.6819, 0.5044, 0.6553, 0.5129, 0.6477, 0.4921, 0.6477, 0.4921, 0.6553, 0.5129, 0.6278, 0.5216, 0.621, 0.5031, 0.8309, 0.3722, 0.8274, 0.3527, 0.8556, 0.3462, 0.8597, 0.3681, 0.8597, 0.3681, 0.8556, 0.3462, 0.8829, 0.34, 0.8873, 0.3642, 0.8873, 0.3642, 0.8829, 0.34, 0.9091, 0.3342, 0.9139, 0.3605, 0.9139, 0.3605, 0.9091, 0.3342, 0.9342, 0.3286, 0.9394, 0.3571, 0.9394, 0.3571, 0.9342, 0.3286, 0.9585, 0.3232, 0.964, 0.3537, 0.964, 0.3537, 0.9585, 0.3232, 0.9822, 0.3178, 0.9881, 0.3503, 0.7782, 0.4733, 0.787, 0.5051, 0.7634, 0.5106, 0.7552, 0.4808, 0.7552, 0.4808, 0.7634, 0.5106, 0.7393, 0.5162, 0.7316, 0.4885, 0.7316, 0.4885, 0.7393, 0.5162, 0.7143, 0.522, 0.7073, 0.4963, 0.7073, 0.4963, 0.7143, 0.522, 0.6883, 0.528, 0.6819, 0.5044, 0.6819, 0.5044, 0.6883, 0.528, 0.6612, 0.5342, 0.6553, 0.5129, 0.6553, 0.5129, 0.6612, 0.5342, 0.6331, 0.5407, 0.6278, 0.5216, 0.8274, 0.3527, 0.8222, 0.3335, 0.8498, 0.3247, 0.8556, 0.3462, 0.8556, 0.3462, 0.8498, 0.3247, 0.8765, 0.3163, 0.8829, 0.34, 0.8829, 0.34, 0.8765, 0.3163, 0.9021, 0.3084, 0.9091, 0.3342, 0.9091, 0.3342, 0.9021, 0.3084, 0.9267, 0.3007, 0.9342, 0.3286, 0.9342, 0.3286, 0.9267, 0.3007, 0.9504, 0.2932, 0.9585, 0.3232, 0.9585, 0.3232, 0.9504, 0.2932, 0.9736, 0.2859, 0.9822, 0.3178, 0.787, 0.5051, 0.7931, 0.5374, 0.7691, 0.5409, 0.7634, 0.5106, 0.7634, 0.5106, 0.7691, 0.5409, 0.7446, 0.5445, 0.7393, 0.5162, 0.7393, 0.5162, 0.7446, 0.5445, 0.7193, 0.5482, 0.7143, 0.522, 0.7143, 0.522, 0.7193, 0.5482, 0.6929, 0.552, 0.6883, 0.528, 0.6883, 0.528, 0.6929, 0.552, 0.6653, 0.5559, 0.6612, 0.5342, 0.6612, 0.5342, 0.6653, 0.5559, 0.6368, 0.5601, 0.6331, 0.5407, 0.8222, 0.3335, 0.8154, 0.3148, 0.8423, 0.3038, 0.8498, 0.3247, 0.8498, 0.3247, 0.8423, 0.3038, 0.8682, 0.2932, 0.8765, 0.3163, 0.8765, 0.3163, 0.8682, 0.2932, 0.893, 0.2832, 0.9021, 0.3084, 0.9021, 0.3084, 0.893, 0.2832, 0.9168, 0.2735, 0.9267, 0.3007, 0.9267, 0.3007, 0.9168, 0.2735, 0.9399, 0.2641, 0.9504, 0.2932, 0.9504, 0.2932, 0.9399, 0.2641, 0.9624, 0.2548, 0.9736, 0.2859, 0.7931, 0.5374, 0.7965, 0.5701, 0.7723, 0.5716, 0.7691, 0.5409, 0.7691, 0.5409, 0.7723, 0.5716, 0.7475, 0.5732, 0.7446, 0.5445, 0.7446, 0.5445, 0.7475, 0.5732, 0.722, 0.5747, 0.7193, 0.5482, 0.7193, 0.5482, 0.722, 0.5747, 0.6954, 0.5763, 0.6929, 0.552, 0.6929, 0.552, 0.6954, 0.5763, 0.6676, 0.578, 0.6653, 0.5559, 0.6653, 0.5559, 0.6676, 0.578, 0.6388, 0.5797, 0.6368, 0.5601, 0.8154, 0.3148, 0.8071, 0.2967, 0.833, 0.2835, 0.8423, 0.3038, 0.8423, 0.3038, 0.833, 0.2835, 0.8579, 0.2709, 0.8682, 0.2932, 0.8682, 0.2932, 0.8579, 0.2709, 0.8818, 0.2588, 0.893, 0.2832, 0.893, 0.2832, 0.8818, 0.2588, 0.9048, 0.2471, 0.9168, 0.2735, 0.9168, 0.2735, 0.9048, 0.2471, 0.927, 0.2358, 0.9399, 0.2641, 0.9399, 0.2641, 0.927, 0.2358, 0.9487, 0.2248, 0.9624, 0.2548, 0.7965, 0.5701, 0.7971, 0.603, 0.7729, 0.6025, 0.7723, 0.5716, 0.7723, 0.5716, 0.7729, 0.6025, 0.7481, 0.602, 0.7475, 0.5732, 0.7475, 0.5732, 0.7481, 0.602, 0.7225, 0.6014, 0.722, 0.5747, 0.722, 0.5747, 0.7225, 0.6014, 0.6959, 0.6008, 0.6954, 0.5763, 0.6954, 0.5763, 0.6959, 0.6008, 0.6681, 0.6001, 0.6676, 0.578, 0.6676, 0.578, 0.6681, 0.6001, 0.6392, 0.5995, 0.6388, 0.5797, 0.8071, 0.2967, 0.7974, 0.2794, 0.822, 0.2642, 0.833, 0.2835, 0.833, 0.2835, 0.822, 0.2642, 0.8458, 0.2495, 0.8579, 0.2709, 0.8579, 0.2709, 0.8458, 0.2495, 0.8687, 0.2354, 0.8818, 0.2588, 0.8818, 0.2588, 0.8687, 0.2354, 0.8906, 0.2219, 0.9048, 0.2471, 0.9048, 0.2471, 0.8906, 0.2219, 0.9118, 0.2088, 0.927, 0.2358, 0.927, 0.2358, 0.9118, 0.2088, 0.9325, 0.1959, 0.9487, 0.2248, 0.7971, 0.603, 0.795, 0.6358, 0.7709, 0.6333, 0.7729, 0.6025, 0.7729, 0.6025, 0.7709, 0.6333, 0.7463, 0.6307, 0.7481, 0.602, 0.7481, 0.602, 0.7463, 0.6307, 0.7209, 0.628, 0.7225, 0.6014, 0.7225, 0.6014, 0.7209, 0.628, 0.6943, 0.6252, 0.6959, 0.6008, 0.6959, 0.6008, 0.6943, 0.6252, 0.6667, 0.6222, 0.6681, 0.6001, 0.6681, 0.6001, 0.6667, 0.6222, 0.638, 0.6192, 0.6392, 0.5995, 0.7974, 0.2794, 0.7862, 0.263, 0.8095, 0.2457, 0.822, 0.2642, 0.822, 0.2642, 0.8095, 0.2457, 0.8321, 0.2291, 0.8458, 0.2495, 0.8458, 0.2495, 0.8321, 0.2291, 0.8537, 0.2132, 0.8687, 0.2354, 0.8687, 0.2354, 0.8537, 0.2132, 0.8744, 0.1979, 0.8906, 0.2219, 0.8906, 0.2219, 0.8744, 0.1979, 0.8944, 0.1831, 0.9118, 0.2088, 0.9118, 0.2088, 0.8944, 0.1831, 0.9139, 0.1686, 0.9325, 0.1959, 0.795, 0.6358, 0.7902, 0.6683, 0.7664, 0.6638, 0.7709, 0.6333, 0.7709, 0.6333, 0.7664, 0.6638, 0.7421, 0.6592, 0.7463, 0.6307, 0.7463, 0.6307, 0.7421, 0.6592, 0.717, 0.6544, 0.7209, 0.628, 0.7209, 0.628, 0.717, 0.6544, 0.6908, 0.6494, 0.6943, 0.6252, 0.6943, 0.6252, 0.6908, 0.6494, 0.6635, 0.6441, 0.6667, 0.6222, 0.6667, 0.6222, 0.6635, 0.6441, 0.6352, 0.6388, 0.638, 0.6192, 0.7862, 0.263, 0.7737, 0.2475, 0.7956, 0.2284, 0.8095, 0.2457, 0.8095, 0.2457, 0.7956, 0.2284, 0.8166, 0.21, 0.8321, 0.2291, 0.8321, 0.2291, 0.8166, 0.21, 0.8368, 0.1924, 0.8537, 0.2132, 0.8537, 0.2132, 0.8368, 0.1924, 0.8562, 0.1754, 0.8744, 0.1979, 0.8744, 0.1979, 0.8562, 0.1754, 0.8749, 0.159, 0.8944, 0.1831, 0.8944, 0.1831, 0.8749, 0.159, 0.8931, 0.1428, 0.9139, 0.1686, 0.7902, 0.6683, 0.7828, 0.7003, 0.7594, 0.6938, 0.7664, 0.6638, 0.7664, 0.6638, 0.7594, 0.6938, 0.7356, 0.6872, 0.7421, 0.6592, 0.7421, 0.6592, 0.7356, 0.6872, 0.7109, 0.6804, 0.717, 0.6544, 0.717, 0.6544, 0.7109, 0.6804, 0.6852, 0.6732, 0.6908, 0.6494, 0.6908, 0.6494, 0.6852, 0.6732, 0.6585, 0.6657, 0.6635, 0.6441, 0.6635, 0.6441, 0.6585, 0.6657, 0.6307, 0.658, 0.6352, 0.6388, 0.7737, 0.2475, 0.76, 0.2332, 0.7802, 0.2123, 0.7956, 0.2284, 0.7956, 0.2284, 0.7802, 0.2123, 0.7997, 0.1923, 0.8166, 0.21, 0.8166, 0.21, 0.7997, 0.1923, 0.8183, 0.173, 0.8368, 0.1924, 0.8368, 0.1924, 0.8183, 0.173, 0.8362, 0.1545, 0.8562, 0.1754, 0.8562, 0.1754, 0.8362, 0.1545, 0.8534, 0.1365, 0.8749, 0.159, 0.8749, 0.159, 0.8534, 0.1365, 0.8703, 0.1189, 0.8931, 0.1428, 0.7828, 0.7003, 0.7727, 0.7315, 0.75, 0.7232, 0.7594, 0.6938, 0.7594, 0.6938, 0.75, 0.7232, 0.7267, 0.7146, 0.7356, 0.6872, 0.7356, 0.6872, 0.7267, 0.7146, 0.7027, 0.7057, 0.7109, 0.6804, 0.7109, 0.6804, 0.7027, 0.7057, 0.6778, 0.6965, 0.6852, 0.6732, 0.6852, 0.6732, 0.6778, 0.6965, 0.6517, 0.6868, 0.6585, 0.6657, 0.6585, 0.6657, 0.6517, 0.6868, 0.6247, 0.6768, 0.6307, 0.658, 0.76, 0.2332, 0.7452, 0.22, 0.7636, 0.1976, 0.7802, 0.2123, 0.7802, 0.2123, 0.7636, 0.1976, 0.7813, 0.176, 0.7997, 0.1923, 0.7997, 0.1923, 0.7813, 0.176, 0.7983, 0.1552, 0.8183, 0.173, 0.8183, 0.173, 0.7983, 0.1552, 0.8145, 0.1353, 0.8362, 0.1545, 0.8362, 0.1545, 0.8145, 0.1353, 0.8302, 0.1159, 0.8534, 0.1365, 0.8534, 0.1365, 0.8302, 0.1159, 0.8455, 0.097, 0.8703, 0.1189, 0.7727, 0.7315, 0.7601, 0.7619, 0.7381, 0.7517, 0.75, 0.7232, 0.75, 0.7232, 0.7381, 0.7517, 0.7156, 0.7412, 0.7267, 0.7146, 0.7267, 0.7146, 0.7156, 0.7412, 0.6925, 0.7304, 0.7027, 0.7057, 0.7027, 0.7057, 0.6925, 0.7304, 0.6683, 0.7191, 0.6778, 0.6965, 0.6778, 0.6965, 0.6683, 0.7191, 0.6432, 0.7073, 0.6517, 0.6868, 0.6517, 0.6868, 0.6432, 0.7073, 0.6171, 0.6951, 0.6247, 0.6768, 0.7452, 0.22, 0.7293, 0.2081, 0.7457, 0.1842, 0.7636, 0.1976, 0.7636, 0.1976, 0.7457, 0.1842, 0.7616, 0.1613, 0.7813, 0.176, 0.7813, 0.176, 0.7616, 0.1613, 0.7768, 0.1392, 0.7983, 0.1552, 0.7983, 0.1552, 0.7768, 0.1392, 0.7914, 0.1179, 0.8145, 0.1353, 0.8145, 0.1353, 0.7914, 0.1179, 0.8054, 0.09737, 0.8302, 0.1159, 0.8302, 0.1159, 0.8054, 0.09737, 0.819, 0.07721, 0.8455, 0.097, 0.7601, 0.7619, 0.7449, 0.791, 0.7239, 0.779, 0.7381, 0.7517, 0.7381, 0.7517, 0.7239, 0.779, 0.7024, 0.7668, 0.7156, 0.7412, 0.7156, 0.7412, 0.7024, 0.7668, 0.6802, 0.7541, 0.6925, 0.7304, 0.6925, 0.7304, 0.6802, 0.7541, 0.6571, 0.7408, 0.6683, 0.7191, 0.6683, 0.7191, 0.6571, 0.7408, 0.633, 0.7269, 0.6432, 0.7073, 0.6432, 0.7073, 0.633, 0.7269, 0.608, 0.7126, 0.6171, 0.6951, 0.7293, 0.2081, 0.7124, 0.1976, 0.7269, 0.1724, 0.7457, 0.1842, 0.7457, 0.1842, 0.7269, 0.1724, 0.7408, 0.1482, 0.7616, 0.1613, 0.7616, 0.1613, 0.7408, 0.1482, 0.7541, 0.125, 0.7768, 0.1392, 0.7768, 0.1392, 0.7541, 0.125, 0.7669, 0.1026, 0.7914, 0.1179, 0.7914, 0.1179, 0.7669, 0.1026, 0.7791, 0.08096, 0.8054, 0.09737, 0.8054, 0.09737, 0.7791, 0.08096, 0.7909, 0.05972, 0.819, 0.07721, 0.7449, 0.791, 0.7275, 0.8188, 0.7075, 0.8051, 0.7239, 0.779, 0.7239, 0.779, 0.7075, 0.8051, 0.6871, 0.7912, 0.7024, 0.7668, 0.7024, 0.7668, 0.6871, 0.7912, 0.666, 0.7766, 0.6802, 0.7541, 0.6802, 0.7541, 0.666, 0.7766, 0.6441, 0.7615, 0.6571, 0.7408, 0.6571, 0.7408, 0.6441, 0.7615, 0.6213, 0.7457, 0.633, 0.7269, 0.633, 0.7269, 0.6213, 0.7457, 0.5975, 0.7294, 0.608, 0.7126, 0.7124, 0.1976, 0.6948, 0.1884, 0.7072, 0.1622, 0.7269, 0.1724, 0.7269, 0.1724, 0.7072, 0.1622, 0.7191, 0.137, 0.7408, 0.1482, 0.7408, 0.1482, 0.7191, 0.137, 0.7304, 0.1127, 0.7541, 0.125, 0.7541, 0.125, 0.7304, 0.1127, 0.7412, 0.08943, 0.7669, 0.1026, 0.7669, 0.1026, 0.7412, 0.08943, 0.7515, 0.06681, 0.7791, 0.08096, 0.7791, 0.08096, 0.7515, 0.06681, 0.7615, 0.04464, 0.7909, 0.05972, 0.7275, 0.8188, 0.7078, 0.8451, 0.689, 0.8298, 0.7075, 0.8051, 0.7075, 0.8051, 0.689, 0.8298, 0.6698, 0.8142, 0.6871, 0.7912, 0.6871, 0.7912, 0.6698, 0.8142, 0.65, 0.798, 0.666, 0.7766, 0.666, 0.7766, 0.65, 0.798, 0.6294, 0.7811, 0.6441, 0.7615, 0.6441, 0.7615, 0.6294, 0.7811, 0.608, 0.7634, 0.6213, 0.7457, 0.6213, 0.7457, 0.608, 0.7634, 0.5857, 0.7452, 0.5975, 0.7294, 0.6948, 0.1884, 0.6765, 0.1808, 0.6867, 0.1537, 0.7072, 0.1622, 0.7072, 0.1622, 0.6867, 0.1537, 0.6964, 0.1275, 0.7191, 0.137, 0.7191, 0.137, 0.6964, 0.1275, 0.7056, 0.1025, 0.7304, 0.1127, 0.7304, 0.1127, 0.7056, 0.1025, 0.7144, 0.0785, 0.7412, 0.08943, 0.7412, 0.08943, 0.7144, 0.0785, 0.7229, 0.05506, 0.7515, 0.06681, 0.7515, 0.06681, 0.7229, 0.05506, 0.731, 0.03212, 0.7615, 0.04464, 0.7078, 0.8451, 0.686, 0.8696, 0.6686, 0.8529, 0.689, 0.8298, 0.689, 0.8298, 0.6686, 0.8529, 0.6508, 0.8358, 0.6698, 0.8142, 0.6698, 0.8142, 0.6508, 0.8358, 0.6322, 0.8179, 0.65, 0.798, 0.65, 0.798, 0.6322, 0.8179, 0.6131, 0.7994, 0.6294, 0.7811, 0.6294, 0.7811, 0.6131, 0.7994, 0.5932, 0.78, 0.608, 0.7634, 0.608, 0.7634, 0.5932, 0.78, 0.5725, 0.7599, 0.5857, 0.7452, 0.6765, 0.1808, 0.6577, 0.1747, 0.6656, 0.147, 0.6867, 0.1537, 0.6867, 0.1537, 0.6656, 0.147, 0.673, 0.1202, 0.6964, 0.1275, 0.6964, 0.1275, 0.673, 0.1202, 0.6802, 0.09439, 0.7056, 0.1025, 0.7056, 0.1025, 0.6802, 0.09439, 0.687, 0.06955, 0.7144, 0.0785, 0.7144, 0.0785, 0.687, 0.06955, 0.6934, 0.04566, 0.7229, 0.05506, 0.7229, 0.05506, 0.6934, 0.04566, 0.6995, 0.02223, 0.731, 0.03212, 0.686, 0.8696, 0.6623, 0.8923, 0.6462, 0.8742, 0.6686, 0.8529, 0.6686, 0.8529, 0.6462, 0.8742, 0.6298, 0.8555, 0.6508, 0.8358, 0.6508, 0.8358, 0.6298, 0.8555, 0.6131, 0.8364, 0.6322, 0.8179, 0.6322, 0.8179, 0.6131, 0.8364, 0.5955, 0.8163, 0.6131, 0.7994, 0.6131, 0.7994, 0.5955, 0.8163, 0.5772, 0.7953, 0.5932, 0.78, 0.5932, 0.78, 0.5772, 0.7953, 0.5582, 0.7735, 0.5725, 0.7599, 0.6577, 0.1747, 0.6384, 0.1702, 0.6439, 0.1419, 0.6656, 0.147, 0.6656, 0.147, 0.6439, 0.1419, 0.6492, 0.1146, 0.673, 0.1202, 0.673, 0.1202, 0.6492, 0.1146, 0.6542, 0.08841, 0.6802, 0.09439, 0.6802, 0.09439, 0.6542, 0.08841, 0.6588, 0.06322, 0.687, 0.06955, 0.687, 0.06955, 0.6588, 0.06322, 0.6633, 0.03883, 0.6934, 0.04566, 0.6934, 0.04566, 0.6633, 0.03883, 0.6675, 0.01497, 0.6995, 0.02223, 0.6623, 0.8923, 0.6367, 0.913, 0.6222, 0.8936, 0.6462, 0.8742, 0.6462, 0.8742, 0.6222, 0.8936, 0.6074, 0.8737, 0.6298, 0.8555, 0.6298, 0.8555, 0.6074, 0.8737, 0.5923, 0.8531, 0.6131, 0.8364, 0.6131, 0.8364, 0.5923, 0.8531, 0.5765, 0.8316, 0.5955, 0.8163, 0.5955, 0.8163, 0.5765, 0.8316, 0.56, 0.8092, 0.5772, 0.7953, 0.5772, 0.7953, 0.56, 0.8092, 0.5428, 0.7859, 0.5582, 0.7735, 0.6384, 0.1702, 0.6189, 0.1674, 0.622, 0.1387, 0.6439, 0.1419, 0.6439, 0.1419, 0.622, 0.1387, 0.625, 0.1111, 0.6492, 0.1146, 0.6492, 0.1146, 0.625, 0.1111, 0.6278, 0.08461, 0.6542, 0.08841, 0.6542, 0.08841, 0.6278, 0.08461, 0.6303, 0.05915, 0.6588, 0.06322, 0.6588, 0.06322, 0.6303, 0.05915, 0.6327, 0.03449, 0.6633, 0.03883, 0.6633, 0.03883, 0.6327, 0.03449, 0.6349, 0.01037, 0.6675, 0.01497, 0.6367, 0.913, 0.6095, 0.9315, 0.5966, 0.9109, 0.6222, 0.8936, 0.6222, 0.8936, 0.5966, 0.9109, 0.5836, 0.8899, 0.6074, 0.8737, 0.6074, 0.8737, 0.5836, 0.8899, 0.5701, 0.868, 0.5923, 0.8531, 0.5923, 0.8531, 0.5701, 0.868, 0.5562, 0.8453, 0.5765, 0.8316, 0.5765, 0.8316, 0.5562, 0.8453, 0.5416, 0.8216, 0.56, 0.8092, 0.56, 0.8092, 0.5416, 0.8216, 0.5265, 0.797, 0.5428, 0.7859, 0.6189, 0.1674, 0.5992, 0.1662, 0.5999, 0.1374, 0.622, 0.1387, 0.622, 0.1387, 0.5999, 0.1374, 0.6006, 0.1096, 0.625, 0.1111, 0.625, 0.1111, 0.6006, 0.1096, 0.6011, 0.083, 0.6278, 0.08461, 0.6278, 0.08461, 0.6011, 0.083, 0.6016, 0.05744, 0.6303, 0.05915, 0.6303, 0.05915, 0.6016, 0.05744, 0.6019, 0.03268, 0.6327, 0.03449, 0.6327, 0.03449, 0.6019, 0.03268, 0.6021, 0.008475, 0.6349, 0.01037, 0.6095, 0.9315, 0.5808, 0.9476, 0.5697, 0.926, 0.5966, 0.9109, 0.5966, 0.9109, 0.5697, 0.926, 0.5585, 0.904, 0.5836, 0.8899, 0.5836, 0.8899, 0.5585, 0.904, 0.5469, 0.8811, 0.5701, 0.868, 0.5701, 0.868, 0.5469, 0.8811, 0.5349, 0.8573, 0.5562, 0.8453, 0.5562, 0.8453, 0.5349, 0.8573, 0.5223, 0.8325, 0.5416, 0.8216, 0.5416, 0.8216, 0.5223, 0.8325, 0.5092, 0.8067, 0.5265, 0.797, 0.5992, 0.1662, 0.5795, 0.1666, 0.5778, 0.1379, 0.5999, 0.1374, 0.5999, 0.1374, 0.5778, 0.1379, 0.5761, 0.1102, 0.6006, 0.1096, 0.6006, 0.1096, 0.5761, 0.1102, 0.5745, 0.08362, 0.6011, 0.083, 0.6011, 0.083, 0.5745, 0.08362, 0.5728, 0.05813, 0.6016, 0.05744, 0.6016, 0.05744, 0.5728, 0.05813, 0.5711, 0.03346, 0.6019, 0.03268, 0.6019, 0.03268, 0.5711, 0.03346, 0.5693, 0.009313, 0.6021, 0.008475, 0.5808, 0.9476, 0.5508, 0.9613, 0.5416, 0.9389, 0.5697, 0.926, 0.5697, 0.926, 0.5416, 0.9389, 0.5323, 0.9159, 0.5585, 0.904, 0.5585, 0.904, 0.5323, 0.9159, 0.5226, 0.8922, 0.5469, 0.8811, 0.5469, 0.8811, 0.5226, 0.8922, 0.5126, 0.8675, 0.5349, 0.8573, 0.5349, 0.8573, 0.5126, 0.8675, 0.5022, 0.8417, 0.5223, 0.8325, 0.5223, 0.8325, 0.5022, 0.8417, 0.4913, 0.815, 0.5092, 0.8067, 0.5795, 0.1666, 0.5599, 0.1687, 0.5558, 0.1402, 0.5778, 0.1379, 0.5778, 0.1379, 0.5558, 0.1402, 0.5519, 0.1128, 0.5761, 0.1102, 0.5761, 0.1102, 0.5519, 0.1128, 0.548, 0.08639, 0.5745, 0.08362, 0.5745, 0.08362, 0.548, 0.08639, 0.5442, 0.06129, 0.5728, 0.05813, 0.5728, 0.05813, 0.5442, 0.06129, 0.5405, 0.03681, 0.5711, 0.03346, 0.5711, 0.03346, 0.5405, 0.03681, 0.5367, 0.01289, 0.5693, 0.009313, 0.5508, 0.9613, 0.5199, 0.9724, 0.5126, 0.9493, 0.5416, 0.9389, 0.5416, 0.9389, 0.5126, 0.9493, 0.5052, 0.9257, 0.5323, 0.9159, 0.5323, 0.9159, 0.5052, 0.9257, 0.4975, 0.9012, 0.5226, 0.8922, 0.5226, 0.8922, 0.4975, 0.9012, 0.4896, 0.8758, 0.5126, 0.8675, 0.5126, 0.8675, 0.4896, 0.8758, 0.4813, 0.8492, 0.5022, 0.8417, 0.5022, 0.8417, 0.4813, 0.8492, 0.4727, 0.8217, 0.4913, 0.815, 0.5599, 0.1687, 0.5405, 0.1724, 0.5341, 0.1444, 0.5558, 0.1402, 0.5558, 0.1402, 0.5341, 0.1444, 0.5279, 0.1174, 0.5519, 0.1128, 0.5519, 0.1128, 0.5279, 0.1174, 0.5219, 0.09158, 0.548, 0.08639, 0.548, 0.08639, 0.5219, 0.09158, 0.516, 0.06659, 0.5442, 0.06129, 0.5442, 0.06129, 0.516, 0.06659, 0.5102, 0.04262, 0.5405, 0.03681, 0.5405, 0.03681, 0.5102, 0.04262, 0.5045, 0.01917, 0.5367, 0.01289, 0.5199, 0.9724, 0.4881, 0.981, 0.4828, 0.9573, 0.5126, 0.9493, 0.5126, 0.9493, 0.4828, 0.9573, 0.4773, 0.9331, 0.5052, 0.9257, 0.5052, 0.9257, 0.4773, 0.9331, 0.4718, 0.9081, 0.4975, 0.9012, 0.4975, 0.9012, 0.4718, 0.9081, 0.466, 0.8821, 0.4896, 0.8758, 0.4896, 0.8758, 0.466, 0.8821, 0.4599, 0.855, 0.4813, 0.8492, 0.4813, 0.8492, 0.4599, 0.855, 0.4536, 0.8268, 0.4727, 0.8217, 0.5405, 0.1724, 0.5216, 0.1777, 0.5128, 0.1503, 0.5341, 0.1444, 0.5341, 0.1444, 0.5128, 0.1503, 0.5044, 0.124, 0.5279, 0.1174, 0.5279, 0.1174, 0.5044, 0.124, 0.4962, 0.09869, 0.5219, 0.09158, 0.5219, 0.09158, 0.4962, 0.09869, 0.4883, 0.07442, 0.516, 0.06659, 0.516, 0.06659, 0.4883, 0.07442, 0.4806, 0.05096, 0.5102, 0.04262, 0.5102, 0.04262, 0.4806, 0.05096, 0.473, 0.02806, 0.5045, 0.01917, 0.4881, 0.981, 0.4558, 0.9868, 0.4524, 0.9628, 0.4828, 0.9573, 0.4828, 0.9573, 0.4524, 0.9628, 0.449, 0.9383, 0.4773, 0.9331, 0.4773, 0.9331, 0.449, 0.9383, 0.4455, 0.9129, 0.4718, 0.9081, 0.4718, 0.9081, 0.4455, 0.9129, 0.4419, 0.8865, 0.466, 0.8821, 0.466, 0.8821, 0.4419, 0.8865, 0.4381, 0.8589, 0.4599, 0.855, 0.4599, 0.855, 0.4381, 0.8589, 0.4342, 0.8304, 0.4536, 0.8268, 0.5216, 0.1777, 0.5031, 0.1845, 0.4921, 0.158, 0.5128, 0.1503, 0.5128, 0.1503, 0.4921, 0.158, 0.4815, 0.1325, 0.5044, 0.124, 0.5044, 0.124, 0.4815, 0.1325, 0.4713, 0.1079, 0.4962, 0.09869, 0.4962, 0.09869, 0.4713, 0.1079, 0.4614, 0.08443, 0.4883, 0.07442, 0.4883, 0.07442, 0.4614, 0.08443, 0.4518, 0.06171, 0.4806, 0.05096, 0.4806, 0.05096, 0.4518, 0.06171, 0.4423, 0.0395, 0.473, 0.02806, 0.4558, 0.9868, 0.423, 0.99, 0.4217, 0.9658, 0.4524, 0.9628, 0.4524, 0.9628, 0.4217, 0.9658, 0.4203, 0.941, 0.449, 0.9383, 0.449, 0.9383, 0.4203, 0.941, 0.419, 0.9155, 0.4455, 0.9129, 0.4455, 0.9129, 0.419, 0.9155, 0.4176, 0.8888, 0.4419, 0.8865, 0.4419, 0.8865, 0.4176, 0.8888, 0.4161, 0.8611, 0.4381, 0.8589, 0.4381, 0.8589, 0.4161, 0.8611, 0.4145, 0.8323, 0.4342, 0.8304, 0.5031, 0.1845, 0.4853, 0.1929, 0.4721, 0.1674, 0.4921, 0.158, 0.4921, 0.158, 0.4721, 0.1674, 0.4594, 0.1428, 0.4815, 0.1325, 0.4815, 0.1325, 0.4594, 0.1428, 0.4472, 0.1192, 0.4713, 0.1079, 0.4713, 0.1079, 0.4472, 0.1192, 0.4354, 0.09663, 0.4614, 0.08443, 0.4614, 0.08443, 0.4354, 0.09663, 0.424, 0.07478, 0.4518, 0.06171, 0.4518, 0.06171, 0.424, 0.07478, 0.4127, 0.05343, 0.4423, 0.0395, 0.423, 0.99, 0.3902, 0.9904, 0.3908, 0.9662, 0.4217, 0.9658, 0.4217, 0.9658, 0.3908, 0.9662, 0.3915, 0.9414, 0.4203, 0.941, 0.4203, 0.941, 0.3915, 0.9414, 0.3923, 0.9158, 0.419, 0.9155, 0.419, 0.9155, 0.3923, 0.9158, 0.3931, 0.8892, 0.4176, 0.8888, 0.4176, 0.8888, 0.3931, 0.8892, 0.3939, 0.8614, 0.4161, 0.8611, 0.4161, 0.8611, 0.3939, 0.8614, 0.3947, 0.8326, 0.4145, 0.8323, 0.4853, 0.1929, 0.4683, 0.2027, 0.453, 0.1784, 0.4721, 0.1674, 0.4721, 0.1674, 0.453, 0.1784, 0.4383, 0.155, 0.4594, 0.1428, 0.4594, 0.1428, 0.4383, 0.155, 0.4242, 0.1325, 0.4472, 0.1192, 0.4472, 0.1192, 0.4242, 0.1325, 0.4106, 0.1109, 0.4354, 0.09663, 0.4354, 0.09663, 0.4106, 0.1109, 0.3974, 0.09012, 0.424, 0.07478, 0.424, 0.07478, 0.3974, 0.09012, 0.3844, 0.06977, 0.4127, 0.05343, 0.3902, 0.9904, 0.3574, 0.9881, 0.36, 0.964, 0.3908, 0.9662, 0.3908, 0.9662, 0.36, 0.964, 0.3628, 0.9394, 0.3915, 0.9414, 0.3915, 0.9414, 0.3628, 0.9394, 0.3657, 0.914, 0.3923, 0.9158, 0.3923, 0.9158, 0.3657, 0.914, 0.3687, 0.8875, 0.3931, 0.8892, 0.3931, 0.8892, 0.3687, 0.8875, 0.3719, 0.8599, 0.3939, 0.8614, 0.3939, 0.8614, 0.3719, 0.8599, 0.375, 0.8312, 0.3947, 0.8326, 0.4683, 0.2027, 0.4521, 0.2139, 0.4349, 0.1909, 0.453, 0.1784, 0.453, 0.1784, 0.4349, 0.1909, 0.4183, 0.1688, 0.4383, 0.155, 0.4383, 0.155, 0.4183, 0.1688, 0.4023, 0.1476, 0.4242, 0.1325, 0.4242, 0.1325, 0.4023, 0.1476, 0.387, 0.1273, 0.4106, 0.1109, 0.4106, 0.1109, 0.387, 0.1273, 0.3721, 0.1076, 0.3974, 0.09012, 0.3974, 0.09012, 0.3721, 0.1076, 0.3575, 0.0884, 0.3844, 0.06977, 0.3574, 0.9881, 0.3249, 0.9831, 0.3295, 0.9593, 0.36, 0.964, 0.36, 0.964, 0.3295, 0.9593, 0.3343, 0.935, 0.3628, 0.9394, 0.3628, 0.9394, 0.3343, 0.935, 0.3393, 0.9099, 0.3657, 0.914, 0.3657, 0.914, 0.3393, 0.9099, 0.3445, 0.8838, 0.3687, 0.8875, 0.3687, 0.8875, 0.3445, 0.8838, 0.35, 0.8565, 0.3719, 0.8599, 0.3719, 0.8599, 0.35, 0.8565, 0.3555, 0.8282, 0.375, 0.8312, 0.4521, 0.2139, 0.4369, 0.2264, 0.4178, 0.205, 0.4349, 0.1909, 0.4349, 0.1909, 0.4178, 0.205, 0.3994, 0.1843, 0.4183, 0.1688, 0.4183, 0.1688, 0.3994, 0.1843, 0.3818, 0.1645, 0.4023, 0.1476, 0.4023, 0.1476, 0.3818, 0.1645, 0.3648, 0.1455, 0.387, 0.1273, 0.387, 0.1273, 0.3648, 0.1455, 0.3483, 0.1271, 0.3721, 0.1076, 0.3721, 0.1076, 0.3483, 0.1271, 0.3322, 0.1092, 0.3575, 0.0884, 0.3249, 0.9831, 0.2929, 0.9754, 0.2995, 0.9521, 0.3295, 0.9593, 0.3295, 0.9593, 0.2995, 0.9521, 0.3063, 0.9283, 0.3343, 0.935, 0.3343, 0.935, 0.3063, 0.9283, 0.3134, 0.9037, 0.3393, 0.9099, 0.3393, 0.9099, 0.3134, 0.9037, 0.3208, 0.8781, 0.3445, 0.8838, 0.3445, 0.8838, 0.3208, 0.8781, 0.3284, 0.8513, 0.35, 0.8565, 0.35, 0.8565, 0.3284, 0.8513, 0.3363, 0.8236, 0.3555, 0.8282, 0.4369, 0.2264, 0.4228, 0.2401, 0.402, 0.2203, 0.4178, 0.205, 0.4178, 0.205, 0.402, 0.2203, 0.382, 0.2013, 0.3994, 0.1843, 0.3994, 0.1843, 0.382, 0.2013, 0.3628, 0.183, 0.3818, 0.1645, 0.3818, 0.1645, 0.3628, 0.183, 0.3443, 0.1655, 0.3648, 0.1455, 0.3648, 0.1455, 0.3443, 0.1655, 0.3263, 0.1485, 0.3483, 0.1271, 0.3483, 0.1271, 0.3263, 0.1485, 0.3087, 0.132, 0.3322, 0.1092, 0.2929, 0.9754, 0.2617, 0.965, 0.2702, 0.9424, 0.2995, 0.9521, 0.2995, 0.9521, 0.2702, 0.9424, 0.279, 0.9192, 0.3063, 0.9283, 0.3063, 0.9283, 0.279, 0.9192, 0.2881, 0.8953, 0.3134, 0.9037, 0.3134, 0.9037, 0.2881, 0.8953, 0.2975, 0.8705, 0.3208, 0.8781, 0.3208, 0.8781, 0.2975, 0.8705, 0.3075, 0.8443, 0.3284, 0.8513, 0.3284, 0.8513, 0.3075, 0.8443, 0.3176, 0.8174, 0.3363, 0.8236, 0.4228, 0.2401, 0.4099, 0.255, 0.3875, 0.237, 0.402, 0.2203, 0.402, 0.2203, 0.3875, 0.237, 0.366, 0.2196, 0.382, 0.2013, 0.382, 0.2013, 0.366, 0.2196, 0.3453, 0.203, 0.3628, 0.183, 0.3628, 0.183, 0.3453, 0.203, 0.3254, 0.1871, 0.3443, 0.1655, 0.3443, 0.1655, 0.3254, 0.1871, 0.3062, 0.1717, 0.3263, 0.1485, 0.3263, 0.1485, 0.3062, 0.1717, 0.2873, 0.1567, 0.3087, 0.132, 0.2617, 0.965, 0.2315, 0.9522, 0.2419, 0.9303, 0.2702, 0.9424, 0.2702, 0.9424, 0.2419, 0.9303, 0.2525, 0.9079, 0.279, 0.9192, 0.279, 0.9192, 0.2525, 0.9079, 0.2636, 0.8848, 0.2881, 0.8953, 0.2881, 0.8953, 0.2636, 0.8848, 0.2751, 0.8607, 0.2975, 0.8705, 0.2975, 0.8705, 0.2751, 0.8607, 0.287, 0.8358, 0.3075, 0.8443, 0.3075, 0.8443, 0.287, 0.8358, 0.2994, 0.8096, 0.3176, 0.8174, 0.4099, 0.255, 0.3983, 0.2708, 0.3745, 0.2548, 0.3875, 0.237, 0.3875, 0.237, 0.3745, 0.2548, 0.3516, 0.2393, 0.366, 0.2196, 0.366, 0.2196, 0.3516, 0.2393, 0.3296, 0.2244, 0.3453, 0.203, 0.3453, 0.203, 0.3296, 0.2244, 0.3085, 0.2102, 0.3254, 0.1871, 0.3254, 0.1871, 0.3085, 0.2102, 0.288, 0.1964, 0.3062, 0.1717, 0.3062, 0.1717, 0.288, 0.1964, 0.2679, 0.1831, 0.2873, 0.1567, 0.2315, 0.9522, 0.2024, 0.9368, 0.2146, 0.9159, 0.2419, 0.9303, 0.2419, 0.9303, 0.2146, 0.9159, 0.2271, 0.8945, 0.2525, 0.9079, 0.2525, 0.9079, 0.2271, 0.8945, 0.24, 0.8724, 0.2636, 0.8848, 0.2636, 0.8848, 0.24, 0.8724, 0.2534, 0.8493, 0.2751, 0.8607, 0.2751, 0.8607, 0.2534, 0.8493, 0.2675, 0.8254, 0.287, 0.8358, 0.287, 0.8358, 0.2675, 0.8254, 0.2819, 0.8004, 0.2994, 0.8096, 0.3983, 0.2708, 0.388, 0.2876, 0.363, 0.2735, 0.3745, 0.2548, 0.3745, 0.2548, 0.363, 0.2735, 0.3388, 0.26, 0.3516, 0.2393, 0.3516, 0.2393, 0.3388, 0.26, 0.3157, 0.247, 0.3296, 0.2244, 0.3296, 0.2244, 0.3157, 0.247, 0.2935, 0.2346, 0.3085, 0.2102, 0.3085, 0.2102, 0.2935, 0.2346, 0.2719, 0.2226, 0.288, 0.1964, 0.288, 0.1964, 0.2719, 0.2226, 0.2508, 0.211, 0.2679, 0.1831, 0.2024, 0.9368, 0.1748, 0.9191, 0.1886, 0.8993, 0.2146, 0.9159, 0.2146, 0.9159, 0.1886, 0.8993, 0.2028, 0.879, 0.2271, 0.8945, 0.2271, 0.8945, 0.2028, 0.879, 0.2175, 0.858, 0.24, 0.8724, 0.24, 0.8724, 0.2175, 0.858, 0.2328, 0.8362, 0.2534, 0.8493, 0.2534, 0.8493, 0.2328, 0.8362, 0.2488, 0.8135, 0.2675, 0.8254, 0.2675, 0.8254, 0.2488, 0.8135, 0.2653, 0.7898, 0.2819, 0.8004, 0.388, 0.2876, 0.3792, 0.3051, 0.353, 0.2932, 0.363, 0.2735, 0.363, 0.2735, 0.353, 0.2932, 0.3279, 0.2817, 0.3388, 0.26, 0.3388, 0.26, 0.3279, 0.2817, 0.3037, 0.2707, 0.3157, 0.247, 0.3157, 0.247, 0.3037, 0.2707, 0.2806, 0.2602, 0.2935, 0.2346, 0.2935, 0.2346, 0.2806, 0.2602, 0.2581, 0.2501, 0.2719, 0.2226, 0.2719, 0.2226, 0.2581, 0.2501, 0.2361, 0.2402, 0.2508, 0.211, 0.1748, 0.9191, 0.1486, 0.8992, 0.1641, 0.8806, 0.1886, 0.8993, 0.1886, 0.8993, 0.1641, 0.8806, 0.1799, 0.8615, 0.2028, 0.879, 0.2028, 0.879, 0.1799, 0.8615, 0.1963, 0.8419, 0.2175, 0.858, 0.2175, 0.858, 0.1963, 0.8419, 0.2134, 0.8214, 0.2328, 0.8362, 0.2328, 0.8362, 0.2134, 0.8214, 0.2312, 0.8001, 0.2488, 0.8135, 0.2488, 0.8135, 0.2312, 0.8001, 0.2496, 0.7778, 0.2653, 0.7898, 0.3792, 0.3051, 0.3718, 0.3234, 0.3448, 0.3136, 0.353, 0.2932, 0.353, 0.2932, 0.3448, 0.3136, 0.3188, 0.3042, 0.3279, 0.2817, 0.3279, 0.2817, 0.3188, 0.3042, 0.2938, 0.2953, 0.3037, 0.2707, 0.3037, 0.2707, 0.2938, 0.2953, 0.2698, 0.2867, 0.2806, 0.2602, 0.2806, 0.2602, 0.2698, 0.2867, 0.2466, 0.2785, 0.2581, 0.2501, 0.2581, 0.2501, 0.2466, 0.2785, 0.2239, 0.2705, 0.2361, 0.2402, 0.1486, 0.8992, 0.1243, 0.8771, 0.1412, 0.8599, 0.1641, 0.8806, 0.1641, 0.8806, 0.1412, 0.8599, 0.1586, 0.8423, 0.1799, 0.8615, 0.1799, 0.8615, 0.1586, 0.8423, 0.1766, 0.824, 0.1963, 0.8419, 0.1963, 0.8419, 0.1766, 0.824, 0.1953, 0.8051, 0.2134, 0.8214, 0.2134, 0.8214, 0.1953, 0.8051, 0.2148, 0.7852, 0.2312, 0.8001, 0.2312, 0.8001, 0.2148, 0.7852, 0.2349, 0.7646, 0.2496, 0.7778, 0.3718, 0.3234, 0.366, 0.3421, 0.3383, 0.3346, 0.3448, 0.3136, 0.3448, 0.3136, 0.3383, 0.3346, 0.3115, 0.3274, 0.3188, 0.3042, 0.3188, 0.3042, 0.3115, 0.3274, 0.2859, 0.3206, 0.2938, 0.2953, 0.2938, 0.2953, 0.2859, 0.3206, 0.2613, 0.3141, 0.2698, 0.2867, 0.2698, 0.2867, 0.2613, 0.3141, 0.2375, 0.3078, 0.2466, 0.2785, 0.2466, 0.2785, 0.2375, 0.3078, 0.2142, 0.3018, 0.2239, 0.2705, 0.1243, 0.8771, 0.1018, 0.8532, 0.1202, 0.8374, 0.1412, 0.8599, 0.1412, 0.8599, 0.1202, 0.8374, 0.1389, 0.8213, 0.1586, 0.8423, 0.1586, 0.8423, 0.1389, 0.8213, 0.1584, 0.8046, 0.1766, 0.824, 0.1766, 0.824, 0.1584, 0.8046, 0.1786, 0.7873, 0.1953, 0.8051, 0.1953, 0.8051, 0.1786, 0.7873, 0.1996, 0.7691, 0.2148, 0.7852, 0.2148, 0.7852, 0.1996, 0.7691, 0.2213, 0.7502, 0.2349, 0.7646, 0.366, 0.3421, 0.3617, 0.3613, 0.3335, 0.3561, 0.3383, 0.3346, 0.3383, 0.3346, 0.3335, 0.3561, 0.3063, 0.3511, 0.3115, 0.3274, 0.3115, 0.3274, 0.3063, 0.3511, 0.2802, 0.3465, 0.2859, 0.3206, 0.2859, 0.3206, 0.2802, 0.3465, 0.2551, 0.342, 0.2613, 0.3141, 0.2613, 0.3141, 0.2551, 0.342, 0.2309, 0.3378, 0.2375, 0.3078, 0.2375, 0.3078, 0.2309, 0.3378, 0.2071, 0.3337, 0.2142, 0.3018, 0.1018, 0.8532, 0.08147, 0.8274, 0.101, 0.8132, 0.1202, 0.8374, 0.1202, 0.8374, 0.101, 0.8132, 0.1211, 0.7987, 0.1389, 0.8213, 0.1389, 0.8213, 0.1211, 0.7987, 0.1418, 0.7838, 0.1584, 0.8046, 0.1584, 0.8046, 0.1418, 0.7838, 0.1634, 0.7682, 0.1786, 0.7873, 0.1786, 0.7873, 0.1634, 0.7682, 0.1858, 0.7518, 0.1996, 0.7691, 0.1996, 0.7691, 0.1858, 0.7518, 0.209, 0.7347, 0.2213, 0.7502, 0.3617, 0.3613, 0.3591, 0.3808, 0.3305, 0.3778, 0.3335, 0.3561, 0.3335, 0.3561, 0.3305, 0.3778, 0.303, 0.3751, 0.3063, 0.3511, 0.3063, 0.3511, 0.303, 0.3751, 0.2766, 0.3727, 0.2802, 0.3465, 0.2802, 0.3465, 0.2766, 0.3727, 0.2512, 0.3704, 0.2551, 0.342, 0.2551, 0.342, 0.2512, 0.3704, 0.2268, 0.3683, 0.2309, 0.3378, 0.2309, 0.3378, 0.2268, 0.3683, 0.2028, 0.3662, 0.2071, 0.3337, 0.08147, 0.8274, 0.06332, 0.8001, 0.08399, 0.7876, 0.101, 0.8132, 0.101, 0.8132, 0.08399, 0.7876, 0.1051, 0.7748, 0.1211, 0.7987, 0.1211, 0.7987, 0.1051, 0.7748, 0.127, 0.7617, 0.1418, 0.7838, 0.1418, 0.7838, 0.127, 0.7617, 0.1498, 0.748, 0.1634, 0.7682, 0.1634, 0.7682, 0.1498, 0.748, 0.1736, 0.7335, 0.1858, 0.7518, 0.1858, 0.7518, 0.1736, 0.7335, 0.1981, 0.7183, 0.209, 0.7347, 0.3591, 0.3808, 0.358, 0.4004, 0.3293, 0.3997, 0.3305, 0.3778, 0.3305, 0.3778, 0.3293, 0.3997, 0.3017, 0.3993, 0.303, 0.3751, 0.303, 0.3751, 0.3017, 0.3993, 0.2752, 0.3991, 0.2766, 0.3727, 0.2766, 0.3727, 0.2752, 0.3991, 0.2498, 0.399, 0.2512, 0.3704, 0.2512, 0.3704, 0.2498, 0.399, 0.2252, 0.3989, 0.2268, 0.3683, 0.2268, 0.3683, 0.2252, 0.3989, 0.2012, 0.3989, 0.2028, 0.3662, 0.06332, 0.8001, 0.04751, 0.7714, 0.06912, 0.7605, 0.08399, 0.7876, 0.08399, 0.7876, 0.06912, 0.7605, 0.09124, 0.7496, 0.1051, 0.7748, 0.1051, 0.7748, 0.09124, 0.7496, 0.1141, 0.7384, 0.127, 0.7617, 0.127, 0.7617, 0.1141, 0.7384, 0.138, 0.7267, 0.1498, 0.748, 0.1498, 0.748, 0.138, 0.7267, 0.1629, 0.7143, 0.1736, 0.7335, 0.1736, 0.7335, 0.1629, 0.7143, 0.1884, 0.701, 0.1981, 0.7183, 0.358, 0.4004, 0.3586, 0.42, 0.33, 0.4215, 0.3293, 0.3997, 0.3293, 0.3997, 0.33, 0.4215, 0.3024, 0.4234, 0.3017, 0.3993, 0.3017, 0.3993, 0.3024, 0.4234, 0.276, 0.4256, 0.2752, 0.3991, 0.2752, 0.3991, 0.276, 0.4256, 0.2507, 0.4277, 0.2498, 0.399, 0.2498, 0.399, 0.2507, 0.4277, 0.2263, 0.4297, 0.2252, 0.3989, 0.2252, 0.3989, 0.2263, 0.4297, 0.2023, 0.4316, 0.2012, 0.3989, 0.04751, 0.7714, 0.03414, 0.7414, 0.05654, 0.7323, 0.06912, 0.7605, 0.06912, 0.7605, 0.05654, 0.7323, 0.07949, 0.7233, 0.09124, 0.7496, 0.09124, 0.7496, 0.07949, 0.7233, 0.1033, 0.7142, 0.1141, 0.7384, 0.1141, 0.7384, 0.1033, 0.7142, 0.1281, 0.7046, 0.138, 0.7267, 0.138, 0.7267, 0.1281, 0.7046, 0.1538, 0.6943, 0.1629, 0.7143, 0.1629, 0.7143, 0.1538, 0.6943, 0.1802, 0.683, 0.1884, 0.701, 0.3586, 0.42, 0.3607, 0.4394, 0.3324, 0.443, 0.33, 0.4215, 0.33, 0.4215, 0.3324, 0.443, 0.3052, 0.4473, 0.3024, 0.4234, 0.3024, 0.4234, 0.3052, 0.4473, 0.2792, 0.4519, 0.276, 0.4256, 0.276, 0.4256, 0.2792, 0.4519, 0.2542, 0.4562, 0.2507, 0.4277, 0.2507, 0.4277, 0.2542, 0.4562, 0.23, 0.4603, 0.2263, 0.4297, 0.2263, 0.4297, 0.23, 0.4603, 0.2062, 0.4641, 0.2023, 0.4316, 0.03414, 0.7414, 0.02326, 0.7105, 0.04638, 0.703, 0.05654, 0.7323, 0.05654, 0.7323, 0.04638, 0.703, 0.07008, 0.696, 0.07949, 0.7233, 0.07949, 0.7233, 0.07008, 0.696, 0.09465, 0.6891, 0.1033, 0.7142, 0.1033, 0.7142, 0.09465, 0.6891, 0.1202, 0.6819, 0.1281, 0.7046, 0.1281, 0.7046, 0.1202, 0.6819, 0.1465, 0.6737, 0.1538, 0.6943, 0.1538, 0.6943, 0.1465, 0.6737, 0.1734, 0.6643, 0.1802, 0.683, 0.3607, 0.4394, 0.3643, 0.4586, 0.3367, 0.4642, 0.3324, 0.443, 0.3324, 0.443, 0.3367, 0.4642, 0.3101, 0.4708, 0.3052, 0.4473, 0.3052, 0.4473, 0.3101, 0.4708, 0.2847, 0.4778, 0.2792, 0.4519, 0.2792, 0.4519, 0.2847, 0.4778, 0.2602, 0.4844, 0.2542, 0.4562, 0.2542, 0.4562, 0.2602, 0.4844, 0.2364, 0.4905, 0.23, 0.4603, 0.23, 0.4603, 0.2364, 0.4905, 0.2128, 0.4961, 0.2062, 0.4641, 0.02326, 0.7105, 0.01487, 0.6787, 0.03883, 0.6728, 0.04638, 0.703, 0.04638, 0.703, 0.03883, 0.6728, 0.0634, 0.6678, 0.07008, 0.696, 0.07008, 0.696, 0.0634, 0.6678, 0.08864, 0.6633, 0.09465, 0.6891, 0.09465, 0.6891, 0.08864, 0.6633, 0.1146, 0.6586, 0.1202, 0.6819, 0.1202, 0.6819, 0.1146, 0.6586, 0.1411, 0.6527, 0.1465, 0.6737, 0.1465, 0.6737, 0.1411, 0.6527, 0.1679, 0.6452, 0.1734, 0.6643, 0.3643, 0.4586, 0.3694, 0.4774, 0.3429, 0.4847, 0.3367, 0.4642, 0.3367, 0.4642, 0.3429, 0.4847, 0.3175, 0.4936, 0.3101, 0.4708, 0.3101, 0.4708, 0.3175, 0.4936, 0.293, 0.503, 0.2847, 0.4778, 0.2847, 0.4778, 0.293, 0.503, 0.269, 0.512, 0.2602, 0.4844, 0.2602, 0.4844, 0.269, 0.512, 0.2454, 0.5202, 0.2364, 0.4905, 0.2364, 0.4905, 0.2454, 0.5202, 0.2219, 0.5275, 0.2128, 0.4961, 0.01487, 0.6787, 0.008725, 0.6461, 0.03463, 0.6419, 0.03883, 0.6728, 0.03883, 0.6728, 0.03463, 0.6419, 0.06044, 0.639, 0.0634, 0.6678, 0.0634, 0.6678, 0.06044, 0.639, 0.08611, 0.637, 0.08864, 0.6633, 0.08864, 0.6633, 0.08611, 0.637, 0.1118, 0.6348, 0.1146, 0.6586, 0.1146, 0.6586, 0.1118, 0.6348, 0.1375, 0.6311, 0.1411, 0.6527, 0.1411, 0.6527, 0.1375, 0.6311, 0.1634, 0.6256, 0.1679, 0.6452, 0.3694, 0.4774, 0.3756, 0.4957, 0.3516, 0.5045, 0.3429, 0.4847, 0.3429, 0.4847, 0.3516, 0.5045, 0.328, 0.5152, 0.3175, 0.4936, 0.3175, 0.4936, 0.328, 0.5152, 0.3045, 0.527, 0.293, 0.503, 0.293, 0.503, 0.3045, 0.527, 0.2809, 0.5385, 0.269, 0.512, 0.269, 0.512, 0.2809, 0.5385, 0.257, 0.5489, 0.2454, 0.5202, 0.2454, 0.5202, 0.257, 0.5489, 0.233, 0.5581, 0.2219, 0.5275])
me_torus.use_remesh_preserve_volume = False
me_torus.use_remesh_preserve_attributes = False
me_torus.use_mirror_vertex_groups = False
me_torus.update()

# ---- objects
ob_torus = bpy.data.objects.new('Torus', me_torus)
ob_camera = bpy.data.objects.new('Camera', cam_camera)

# ---- transforms, parenting, visibility, modifiers, constraints
ob_torus.location = (0.0, 0.0, 0.0)
ob_torus.scale = (0.5111, 0.5111, 0.5111)
ob_torus.lineart.crease_threshold = 0.0
ob_camera.location = (7.481, -6.508, 5.344)
ob_camera.rotation_euler = (1.109, 0.01082, 0.8149)
ob_camera.lock_rotations_4d = False
ob_camera.empty_display_type = 'ARROWS'
ob_camera.color = (0.0, 0.0, 0.0, 0.0)
ob_camera.display_type = 'WIRE'
ob_camera.lineart.crease_threshold = 0.0

# ---- collection membership
col_collection_1.objects.link(ob_torus)
col_collection_1.objects.link(ob_camera)

# ---- scene / render settings (as saved in the file)
scene.camera = ob_camera
scene.frame_start = 1; scene.frame_end = 250; scene.frame_set(1)
scene.render.engine = 'BLENDER_EEVEE_NEXT'
scene.render.image_settings.color_mode = 'RGB'
scene.render.image_settings.compression = 90
scene.render.resolution_percentage = 50
scene.render.dither_intensity = 0.0
scene.cycles.use_denoising = False
scene.cycles.samples = 10
scene.cycles.sampling_pattern = 'TABULATED_SOBOL'
scene.cycles.light_sampling_threshold = 0.0
scene.cycles.use_adaptive_sampling = False
scene.cycles.use_light_tree = False
scene.cycles.blur_glossy = 0.0
scene.cycles.volume_bounces = 1
scene.cycles.pixel_filter_type = 'GAUSSIAN'
scene.cycles.sample_clamp_indirect = 0.0
scene.view_settings.view_transform = 'Standard'
bpy.context.view_layer.update()

# ---- added for rendering (the .blend has no usable light): sun
light_auto_sun = bpy.data.lights.new('AutoSun', 'SUN')
light_auto_sun.energy = 3.0
light_auto_sun.angle = 0.0523599
ob_auto_sun = bpy.data.objects.new('AutoSun', light_auto_sun)
scene.collection.objects.link(ob_auto_sun)
ob_auto_sun.rotation_euler = (0.872665, 0.174533, 0.523599)
bpy.context.view_layer.update()
